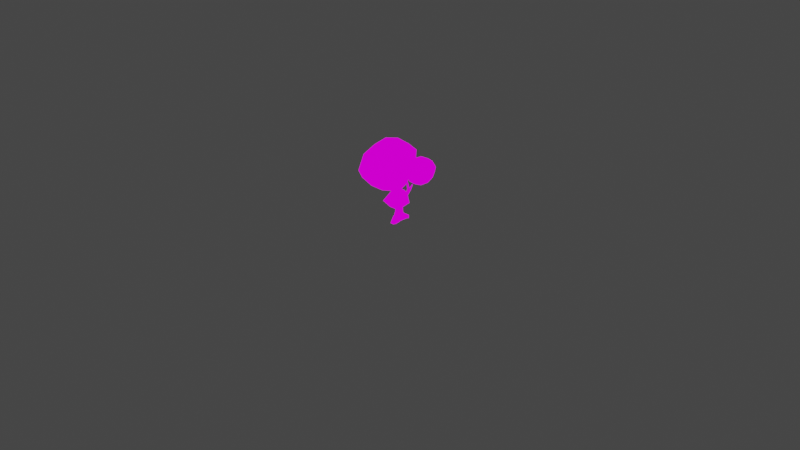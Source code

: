 # Source: Game_Assets.blend  (saved by Blender 3.2.14; exported with 4.5.12 LTS)
import bpy
from mathutils import Matrix  # noqa: F401  (used for matrix-valued properties, if any)

bpy.ops.wm.read_factory_settings(use_empty=True)
scene = bpy.context.scene
scene.name = 'Scene'

# ---- collections
col_collection = bpy.data.collections.new('Collection'); scene.collection.children.link(col_collection)
col_tree = bpy.data.collections.new('Tree'); scene.collection.children.link(col_tree)

# ---- images (referenced by path relative to the original .blend; pixels are not part of the script)
import os
ASSET_DIR = os.environ.get("B2B_ASSET_DIR", "")  # directory of the original .blend (textures are referenced by path, not embedded)
HERE = os.path.dirname(os.path.abspath(__file__))  # packed textures are extracted next to this script under _unpacked/

def load_image(name, relpath, width, height, colorspace="sRGB"):
    """Load a texture the original file referenced (path relative to the .blend, or extracted next to this script)."""
    p = next((c for c in (os.path.join(HERE, relpath), os.path.join(ASSET_DIR, relpath)) if relpath and os.path.exists(c)), "")
    if p:
        img = bpy.data.images.load(p, check_existing=True)
        img.name = name
    else:  # same state as the original file: an image datablock whose file is absent (Cycles renders it pink)
        img = bpy.data.images.new(name, width, height)
        img.source = "FILE"
        img.filepath = "//" + (relpath or name)
    img.colorspace_settings.name = colorspace
    return img
img_pixeltexturegrid_128_png = load_image('PixelTextureGrid_128.png', 'M_TREE.png', 1024, 1024, 'sRGB')

# ---- materials (node trees are filled in below, after node groups)
mat_m_tree = bpy.data.materials.new('M_Tree')
mat_m_tree.use_transparent_shadow = False

# ---- material node trees
mat_m_tree.use_nodes = True; mat_m_tree.node_tree.nodes.clear()
_N = mat_m_tree.node_tree.nodes; _L = mat_m_tree.node_tree.links
n0 = _N.new('ShaderNodeOutputMaterial'); n0.name = 'Material Output'; n0.location = (300, 300)
n1 = _N.new('ShaderNodeEmission'); n1.name = 'Emission'; n1.location = (10, 300)
n2 = _N.new('ShaderNodeTexImage'); n2.name = 'Image Texture'; n2.location = (-280, 276)
n2.image = img_pixeltexturegrid_128_png
n2.interpolation = 'Closest'
_L.new(n1.outputs[0], n0.inputs[0])
_L.new(n2.outputs[0], n1.inputs[0])
n0.is_active_output = True

# ---- world
world_world = bpy.data.worlds.new('World'); scene.world = world_world
world_world.use_nodes = True; world_world.node_tree.nodes.clear()
_N = world_world.node_tree.nodes; _L = world_world.node_tree.links
n0 = _N.new('ShaderNodeOutputWorld'); n0.name = 'World Output'; n0.location = (300, 300)
n1 = _N.new('ShaderNodeBackground'); n1.name = 'Background'; n1.location = (10, 300)
n1.inputs[0].default_value = (0.05088, 0.05088, 0.05088, 1.0)
_L.new(n1.outputs[0], n0.inputs[0])
n0.is_active_output = True
world_world.color = (0.05088, 0.05088, 0.05088)
world_world.use_sun_shadow = False
world_world.sun_shadow_jitter_overblur = 0.0

# ---- cameras
cam_camera = bpy.data.cameras.new('Camera')
cam_camera.clip_end = 100.0
cam_camera.ortho_scale = 7.314

# ---- lights
light_light = bpy.data.lights.new('Light', 'POINT')
light_light.transmission_factor = 0.0
light_light.energy = 1000.0
light_light.shadow_soft_size = 0.1
light_light.shadow_maximum_resolution = 0.006
light_light.use_absolute_resolution = True

# ---- meshes
me_sphere = bpy.data.meshes.new('Sphere')
me_sphere.from_pydata([(0.0003465, 0.06454, 0.1132), (1.904e-05, 0.1126, 0.06504), (0.0005685, 0.1307, -0.000137), (-0.009835, 0.1459, -0.04116), (0.004263, 0.07461, -0.1245), (0.0569, 0.0317, 0.1137), (0.0977, 0.05602, 0.06538), (0.1195, 0.07983, 0.01094), (0.1011, 0.05863, -0.0683), (0.06213, 0.04235, -0.1233), (0.09886, -0.03214, 0.1267), (0.1011, -0.05792, 0.06912), (0.1165, -0.06466, -0.0004965), (0.1059, -0.05204, -0.07101), (0.06965, -0.02395, -0.1247), (0.0012, -0.001586, 0.1322), (0.003792, -0.06704, 0.1311), (0.002695, -0.1146, 0.1011), (-0.00982, -0.1711, -0.008358), (-0.01986, -0.1038, -0.105), (0.003009, -0.04479, -0.141), (-0.02274, 0.04198, -0.1681), (-0.05442, -0.03466, 0.1156), (-0.09531, -0.0573, 0.05899), (-0.1045, -0.06317, -0.002599), (-0.09901, -0.03854, -0.08998), (-0.07282, -0.00634, -0.1566), (-0.05559, 0.03158, 0.1139), (-0.0967, 0.05623, 0.06509), (-0.1103, 0.06717, -0.003066), (-0.1025, 0.06863, -0.08236), (-0.06065, 0.05114, -0.1388), (-0.1669, 0.0636, -0.09195), (-0.1713, 0.09086, -0.1196), (-0.1788, 0.1041, -0.1605), (-0.1882, 0.09991, -0.2041), (-0.1974, 0.07973, -0.239), (-0.1316, 0.04777, -0.09497), (-0.1097, 0.06296, -0.1241), (-0.1072, 0.07109, -0.1647), (-0.1263, 0.07094, -0.2072), (-0.1621, 0.06304, -0.2408), (-0.132, 0.01494, -0.09933), (-0.1102, 0.00687, -0.1328), (-0.1087, 0.007055, -0.1759), (-0.1288, 0.01559, -0.2168), (-0.1647, 0.03112, -0.2465), (-0.166, 0.0294, -0.08475), (-0.1689, -0.002739, -0.0997), (-0.177, -0.02261, -0.135), (-0.1878, -0.02587, -0.1799), (-0.198, -0.01184, -0.222), (-0.2041, 0.01562, -0.2499), (-0.2036, 0.04896, -0.2559), (-0.2038, 0.01319, -0.09682), (-0.2361, 0.004057, -0.1287), (-0.2554, 0.004927, -0.1726), (-0.2566, 0.0153, -0.2164), (-0.2382, 0.03162, -0.2471), (-0.2022, 0.04644, -0.09307), (-0.2324, 0.06186, -0.1225), (-0.25, 0.0714, -0.1651), (-0.2508, 0.07218, -0.2089), (-0.2344, 0.06393, -0.242), (-0.1741, -0.01285, 0.006953), (-0.1775, 0.007188, -0.0145), (-0.1835, 0.01802, -0.04381), (-0.1912, 0.01795, -0.07485), (-0.1974, 0.006393, -0.09844), (-0.1523, -0.02461, 0.007572), (-0.1395, -0.01213, -0.0149), (-0.1392, -0.003258, -0.04573), (-0.1526, 7.78e-05, -0.07729), (-0.1751, -0.003901, -0.09988), (-0.1505, -0.05031, 0.0119), (-0.1354, -0.05676, -0.007241), (-0.1333, -0.05461, -0.03716), (-0.147, -0.04393, -0.07052), (-0.1718, -0.02903, -0.09636), (-0.1721, -0.03858, 0.01738), (-0.1707, -0.06416, 0.01548), (-0.1697, -0.08695, 0.007673), (-0.172, -0.08621, -0.02452), (-0.1803, -0.07021, -0.0611), (-0.191, -0.04391, -0.09134), (-0.1979, -0.01563, -0.1053), (-0.1923, -0.05122, 0.01319), (-0.2082, -0.0589, -0.004214), (-0.2177, -0.05831, -0.03192), (-0.2199, -0.04854, -0.06401), (-0.2136, -0.03241, -0.0916), (-0.194, -0.02569, 0.009096), (-0.2117, -0.01475, -0.01119), (-0.2226, -0.007527, -0.0397), (-0.2248, -0.004829, -0.07036), (-0.2167, -0.00733, -0.09504), (-0.1202, 0.1162, 0.1252), (-0.1198, 0.1499, 0.1012), (-0.1198, 0.1588, 0.07399), (-0.1202, 0.1357, 0.05228), (-0.1202, 0.1162, 0.03274), (-0.09714, 0.1029, 0.1252), (-0.08022, 0.1126, 0.1056), (-0.07403, 0.1162, 0.07896), (-0.08021, 0.1126, 0.05227), (-0.09681, 0.1031, 0.03245), (-0.09707, 0.0761, 0.1253), (-0.08, 0.06613, 0.106), (-0.07352, 0.06254, 0.07938), (-0.079, 0.06669, 0.05189), (-0.09584, 0.07681, 0.03185), (-0.1202, 0.08952, 0.1323), (-0.1204, 0.06113, 0.1265), (-0.1092, 0.04032, 0.1328), (-0.1317, 0.0338, 0.06049), (-0.133, 0.04129, 0.02902), (-0.119, 0.06343, 0.03191), (-0.1197, 0.08987, 0.0251), (-0.1461, 0.07109, 0.1254), (-0.1673, 0.0534, 0.1063), (-0.1709, 0.06199, 0.07215), (-0.1652, 0.06547, 0.04466), (-0.1431, 0.07636, 0.03249), (-0.1445, 0.1019, 0.1249), (-0.1634, 0.11, 0.1049), (-0.1665, 0.1162, 0.07896), (-0.1603, 0.1126, 0.05228), (-0.1433, 0.1029, 0.03274), (-0.3082, 0.0598, 0.08293), (-0.3154, 0.01601, 0.07849), (-0.332, 0.02286, 0.03767), (-0.3248, 0.06665, 0.04211), (-0.0502, 0.006998, -0.05174), (-0.0497, 0.0101, -0.05142), (-0.04839, 0.009603, -0.04859), (-0.0489, 0.006497, -0.0489), (-0.1491, 0.02799, -0.0677), (-0.1496, 0.02488, -0.06802), (-0.1502, 0.02529, -0.0711), (-0.1497, 0.02839, -0.07079), (-0.2087, 0.03675, -0.08997), (-0.2082, 0.03986, -0.08966), (-0.2054, 0.03927, -0.08828), (-0.2059, 0.03616, -0.08859), (-0.1212, 0.01587, 0.04237), (-0.1228, 0.005834, 0.04135), (-0.1191, 0.00618, 0.03186), (-0.1174, 0.01622, 0.03287), (-0.08278, 0.006868, 0.03385), (-0.08329, 0.003762, 0.03354), (-0.08365, 0.004137, 0.03042), (-0.08315, 0.007243, 0.03073), (-0.2045, 0.08903, 0.04712), (-0.2033, 0.08557, 0.05144), (-0.1998, 0.08262, 0.04812), (-0.201, 0.08609, 0.0438), (-0.1526, 0.1048, 0.05665), (-0.1524, 0.1032, 0.05839), (-0.1516, 0.1016, 0.05683), (-0.1518, 0.1032, 0.05508), (-0.2744, 0.04865, 0.05865), (-0.279, 0.02047, 0.05579), (-0.2897, 0.02487, 0.02952), (-0.2851, 0.05306, 0.03238), (-0.2502, 0.04468, 0.04685), (-0.2545, 0.01884, 0.04423), (-0.2642, 0.02288, 0.02015), (-0.26, 0.04872, 0.02276), (-0.2102, 0.03568, 0.02702), (-0.2131, 0.01848, 0.02527), (-0.2177, 0.02094, 0.008574), (-0.2149, 0.03814, 0.01032), (-0.1957, 0.03296, 0.0216), (-0.1982, 0.01747, 0.02003), (-0.2024, 0.01969, 0.004996), (-0.1999, 0.03517, 0.006565), (-0.1828, 0.03057, 0.01683), (-0.1851, 0.01659, 0.01542), (-0.1889, 0.01859, 0.001851), (-0.1866, 0.03256, 0.003267), (-0.171, 0.02836, 0.01245), (-0.1731, 0.01578, 0.01118), (-0.1765, 0.01757, -0.001042), (-0.1745, 0.03016, 0.0002334), (-0.16, 0.02629, 0.008333), (-0.1618, 0.01501, 0.00719), (-0.1649, 0.01662, -0.003761), (-0.163, 0.02791, -0.002618), (-0.1388, 0.01448, -0.01295), (-0.1373, 0.02348, -0.01203), (-0.1335, 0.02203, -0.00382), (-0.135, 0.01303, -0.004731), (-0.1298, 0.01372, -0.0169), (-0.1284, 0.02211, -0.01605), (-0.1249, 0.02076, -0.008383), (-0.1262, 0.01237, -0.009233), (-0.1222, 0.01308, -0.02019), (-0.121, 0.02098, -0.01939), (-0.1176, 0.0197, -0.01219), (-0.1189, 0.01181, -0.01299), (-0.1156, 0.01252, -0.02312), (-0.1143, 0.01997, -0.02237), (-0.1112, 0.01877, -0.01557), (-0.1124, 0.01132, -0.01632), (-0.1094, 0.012, -0.02581), (-0.1083, 0.01904, -0.02509), (-0.1053, 0.01791, -0.01866), (-0.1065, 0.01086, -0.01938), (-0.1037, 0.01152, -0.02831), (-0.1026, 0.01818, -0.02764), (-0.09982, 0.01711, -0.02155), (-0.1009, 0.01044, -0.02223), (-0.09831, 0.01106, -0.03067), (-0.09728, 0.01737, -0.03004), (-0.09463, 0.01635, -0.02428), (-0.09566, 0.01005, -0.02492), (-0.09318, 0.01063, -0.03292), (-0.0922, 0.01659, -0.03232), (-0.08969, 0.01563, -0.02687), (-0.09067, 0.009666, -0.02748), (-0.08826, 0.01021, -0.03508), (-0.08734, 0.01585, -0.03451), (-0.08497, 0.01494, -0.02936), (-0.08589, 0.009304, -0.02993), (-0.08353, 0.009812, -0.03715), (-0.08266, 0.01513, -0.03661), (-0.08042, 0.01428, -0.03175), (-0.08129, 0.008955, -0.03229), (-0.07896, 0.009426, -0.03915), (-0.07814, 0.01444, -0.03864), (-0.07603, 0.01363, -0.03406), (-0.07684, 0.008617, -0.03457), (-0.07453, 0.009052, -0.04109), (-0.07375, 0.01377, -0.04061), (-0.07177, 0.01301, -0.0363), (-0.07254, 0.008291, -0.03678), (-0.07022, 0.008688, -0.04297), (-0.0695, 0.01313, -0.04252), (-0.06763, 0.01241, -0.03847), (-0.06835, 0.007973, -0.03892), (-0.06603, 0.008334, -0.04481), (-0.06535, 0.01249, -0.04439), (-0.0636, 0.01182, -0.04059), (-0.06428, 0.007664, -0.04101), (-0.06194, 0.007989, -0.0466), (-0.06131, 0.01188, -0.04621), (-0.05967, 0.01125, -0.04266), (-0.06031, 0.007363, -0.04305), (-0.05795, 0.007652, -0.04835), (-0.05735, 0.01127, -0.04798), (-0.05583, 0.01069, -0.04468), (-0.05642, 0.007068, -0.04504), (-0.05404, 0.007321, -0.05006), (-0.05349, 0.01068, -0.04972), (-0.05207, 0.01014, -0.04665), (-0.05262, 0.006779, -0.04699), (-0.2429, 0.02569, 0.002161), (-0.2401, 0.04289, 0.003904), (-0.2229, 0.03988, 0.006095), (-0.2261, 0.02216, 0.005911), (-0.2399, 0.02748, -0.01154), (-0.2374, 0.04297, -0.009966), (-0.222, 0.04025, -0.007995), (-0.2245, 0.02477, -0.009563), (-0.2373, 0.02906, -0.02357), (-0.235, 0.04304, -0.02216), (-0.2211, 0.04058, -0.02038), (-0.2234, 0.02661, -0.02179), (-0.2349, 0.03051, -0.03465), (-0.2328, 0.0431, -0.03337), (-0.2203, 0.04089, -0.03177), (-0.2224, 0.0283, -0.03304), (-0.2326, 0.03187, -0.04505), (-0.2308, 0.04316, -0.04391), (-0.2196, 0.04118, -0.04247), (-0.2214, 0.02989, -0.04362), (-0.2084, 0.03898, -0.05213), (-0.2098, 0.0303, -0.05301), (-0.2115, 0.03144, -0.06162), (-0.21, 0.04012, -0.06074), (-0.2001, 0.03744, -0.05432), (-0.2014, 0.02954, -0.05512), (-0.2029, 0.03058, -0.06295), (-0.2016, 0.03847, -0.06215), (-0.1931, 0.03615, -0.05614), (-0.1943, 0.02891, -0.05688), (-0.1957, 0.02986, -0.06406), (-0.1945, 0.0371, -0.06333), (-0.187, 0.03501, -0.05776), (-0.1881, 0.02834, -0.05844), (-0.1893, 0.02922, -0.06505), (-0.1882, 0.03588, -0.06437), (-0.1813, 0.03396, -0.05925), (-0.1823, 0.02783, -0.05987), (-0.1835, 0.02863, -0.06595), (-0.1825, 0.03476, -0.06533), (-0.176, 0.03298, -0.06063), (-0.177, 0.02734, -0.06121), (-0.178, 0.02808, -0.0668), (-0.1771, 0.03372, -0.06623), (-0.1711, 0.03206, -0.06194), (-0.1719, 0.02689, -0.06247), (-0.1729, 0.02756, -0.06759), (-0.172, 0.03273, -0.06707), (-0.1663, 0.03118, -0.06319), (-0.1671, 0.02645, -0.06366), (-0.168, 0.02707, -0.06835), (-0.1672, 0.0318, -0.06787), (-0.1618, 0.03034, -0.06438), (-0.1625, 0.02604, -0.06481), (-0.1633, 0.0266, -0.06908), (-0.1626, 0.0309, -0.06864), (-0.1574, 0.02953, -0.06552), (-0.158, 0.02564, -0.06592), (-0.1588, 0.02615, -0.06977), (-0.1581, 0.03004, -0.06938), (-0.1532, 0.02874, -0.06663), (-0.1538, 0.02525, -0.06699), (-0.1544, 0.02571, -0.07045), (-0.1539, 0.0292, -0.07009), (-0.2234, 0.03433, -0.06689), (-0.2221, 0.04223, -0.06609), (-0.2151, 0.04072, -0.06259), (-0.2163, 0.03282, -0.06339), (-0.2196, 0.03496, -0.07283), (-0.2186, 0.04162, -0.07215), (-0.2126, 0.04035, -0.0692), (-0.2137, 0.03368, -0.06987), (-0.2165, 0.03548, -0.07778), (-0.2156, 0.04111, -0.07721), (-0.2105, 0.04003, -0.07471), (-0.2114, 0.0344, -0.07528), (-0.2137, 0.03594, -0.08218), (-0.2129, 0.04066, -0.0817), (-0.2087, 0.03976, -0.07961), (-0.2095, 0.03503, -0.08008), (-0.2111, 0.03636, -0.08621), (-0.2105, 0.04025, -0.08582), (-0.207, 0.0395, -0.08409), (-0.2076, 0.03562, -0.08449), (-0.1484, 0.02355, 0.01045), (-0.15, 0.0135, 0.009432), (-0.1422, 0.0129, 0.002848), (-0.1406, 0.02294, 0.003866), (-0.1421, 0.02175, 0.01807), (-0.1437, 0.01171, 0.01705), (-0.1359, 0.0111, 0.01046), (-0.1343, 0.02114, 0.01148), (-0.1358, 0.01995, 0.02568), (-0.1374, 0.009908, 0.02466), (-0.1296, 0.009301, 0.01808), (-0.128, 0.01934, 0.0191), (-0.1295, 0.01815, 0.0333), (-0.1312, 0.008109, 0.03228), (-0.1234, 0.007503, 0.0257), (-0.1217, 0.01754, 0.02671), (-0.1076, 0.01279, 0.03994), (-0.1089, 0.004893, 0.03914), (-0.1098, 0.005848, 0.03121), (-0.1085, 0.01374, 0.03201), (-0.1012, 0.01126, 0.03837), (-0.1023, 0.004602, 0.0377), (-0.1031, 0.005408, 0.031), (-0.102, 0.01207, 0.03168), (-0.0959, 0.009995, 0.03707), (-0.09682, 0.004359, 0.03649), (-0.09748, 0.005041, 0.03084), (-0.09656, 0.01068, 0.03141), (-0.09116, 0.008866, 0.03591), (-0.09194, 0.004144, 0.03543), (-0.09249, 0.004715, 0.03068), (-0.09172, 0.009437, 0.03116), (-0.08683, 0.007832, 0.03484), (-0.08746, 0.003946, 0.03445), (-0.08792, 0.004416, 0.03055), (-0.08728, 0.008302, 0.03094), (-0.2337, 0.05485, 0.02929), (-0.2292, 0.04678, 0.04173), (-0.2165, 0.04219, 0.03415), (-0.221, 0.05026, 0.02171), (-0.2263, 0.0635, 0.03382), (-0.2226, 0.05676, 0.04421), (-0.212, 0.05292, 0.03788), (-0.2157, 0.05967, 0.02749), (-0.2202, 0.07065, 0.03757), (-0.2171, 0.06501, 0.04626), (-0.2082, 0.06181, 0.04097), (-0.2113, 0.06745, 0.03227), (-0.2148, 0.07698, 0.04089), (-0.2122, 0.07232, 0.04808), (-0.2049, 0.06966, 0.0437), (-0.2075, 0.07433, 0.0365), (-0.2099, 0.08276, 0.04391), (-0.2078, 0.07899, 0.04973), (-0.2018, 0.07684, 0.04619), (-0.2039, 0.08062, 0.04037), (-0.1956, 0.09195, 0.04882), (-0.1951, 0.08848, 0.05261), (-0.1933, 0.08505, 0.04922), (-0.1938, 0.08851, 0.04543), (-0.1907, 0.09343, 0.04972), (-0.1902, 0.09018, 0.05328), (-0.1885, 0.08696, 0.0501), (-0.189, 0.09021, 0.04654), (-0.1864, 0.09471, 0.0505), (-0.186, 0.09164, 0.05385), (-0.1844, 0.0886, 0.05085), (-0.1848, 0.09166, 0.0475), (-0.1826, 0.09586, 0.0512), (-0.1821, 0.09296, 0.05437), (-0.1806, 0.09009, 0.05153), (-0.181, 0.09298, 0.04837), (-0.179, 0.09693, 0.05185), (-0.1786, 0.09419, 0.05485), (-0.1771, 0.09147, 0.05217), (-0.1775, 0.09421, 0.04917), (-0.1756, 0.09794, 0.05247), (-0.1752, 0.09535, 0.0553), (-0.1739, 0.09277, 0.05276), (-0.1742, 0.09537, 0.04993), (-0.1724, 0.0989, 0.05305), (-0.172, 0.09645, 0.05574), (-0.1707, 0.09401, 0.05333), (-0.1711, 0.09647, 0.05065), (-0.1693, 0.09983, 0.05362), (-0.1689, 0.09751, 0.05615), (-0.1677, 0.09521, 0.05388), (-0.1681, 0.09753, 0.05134), (-0.1663, 0.1007, 0.05416), (-0.166, 0.09853, 0.05655), (-0.1648, 0.09635, 0.05441), (-0.1652, 0.09854, 0.05201), (-0.1634, 0.1016, 0.05468), (-0.1631, 0.09952, 0.05694), (-0.162, 0.09747, 0.05492), (-0.1623, 0.09953, 0.05266), (-0.1606, 0.1024, 0.05519), (-0.1603, 0.1005, 0.05732), (-0.1593, 0.09855, 0.05542), (-0.1596, 0.1005, 0.05329), (-0.1579, 0.1032, 0.05569), (-0.1576, 0.1014, 0.05769), (-0.1567, 0.0996, 0.0559), (-0.1569, 0.1014, 0.0539), (-0.1552, 0.104, 0.05617), (-0.155, 0.1023, 0.05804), (-0.1541, 0.1006, 0.05637), (-0.1543, 0.1023, 0.0545), (-0.2356, 0.009724, 0.02436), (-0.241, 0.01561, 0.01053), (-0.2212, 0.01575, 0.02131), (-0.232, 0.001142, 0.01787), (-0.2366, 0.006103, 0.006207), (-0.2248, 0.008429, 0.003352), (-0.2203, 0.003468, 0.01501), (-0.2233, -0.01099, 0.008493), (-0.2291, -0.006158, 3.775e-05), (-0.2215, 0.002263, -0.0003221), (-0.2158, -0.002566, 0.008133), (-0.2185, -0.01414, 0.001968), (-0.2232, -0.01023, -0.004885), (-0.2171, -0.003401, -0.005177), (-0.2124, -0.007315, 0.001676), (-0.2234, 0.03433, -0.06689), (-0.2221, 0.04223, -0.06609), (-0.2163, 0.03282, -0.06339), (-0.2216, 0.013, 0.02103), (-0.2266, 0.0194, 0.005632), (-0.241, 0.01561, 0.01053), (-0.2356, 0.009724, 0.02436), (-0.2076, -0.01049, -0.004372), (-0.2119, -0.006844, -0.01076), (-0.2177, -0.01321, -0.01049), (-0.2133, -0.01685, -0.0041), (-0.2913, 0.05423, 0.07079), (-0.2972, 0.01824, 0.06714), (-0.3108, 0.02387, 0.0336), (-0.305, 0.05985, 0.03724), (-0.3001, 0.06924, 0.08762), (-0.3073, 0.02545, 0.08319), (-0.2859, 0.02626, 0.08061), (-0.28, 0.06225, 0.08426), (-0.2976, 0.06099, 0.1114), (-0.3018, 0.03527, 0.1088), (-0.2957, 0.03553, 0.1198), (-0.2922, 0.05666, 0.122), (-0.3365, 0.02452, 0.02863), (-0.3294, 0.06831, 0.03306), (-0.3328, 0.03003, 0.008136), (-0.3269, 0.06602, 0.01178), (-0.3449, 0.03424, 0.02204), (-0.3401, 0.0632, 0.02497), (-0.3535, 0.03935, 0.01193), (-0.3496, 0.06315, 0.01434), (-0.1984, -0.01536, -0.01206), (-0.2015, -0.01273, -0.01667), (-0.2056, -0.01732, -0.01648), (-0.2025, -0.01996, -0.01186), (-0.193, -0.0173, -0.01674), (-0.1959, -0.01489, -0.02096), (-0.1997, -0.01909, -0.02078), (-0.1968, -0.02149, -0.01656), (-0.1872, -0.01787, -0.02092), (-0.1898, -0.01571, -0.02472), (-0.1932, -0.01949, -0.02456), (-0.1906, -0.02165, -0.02076)], [], [(4, 3, 8, 9), (2, 1, 6, 7), (0, 15, 5), (21, 4, 9), (3, 2, 7, 8), (1, 0, 5, 6), (21, 9, 14), (8, 7, 12, 13), (6, 5, 10, 11), (9, 8, 13, 14), (7, 6, 11, 12), (5, 15, 10), (21, 14, 20), (13, 12, 18, 19), (11, 10, 16, 17), (14, 13, 19, 20), (12, 11, 17, 18), (10, 15, 16), (21, 20, 26), (19, 18, 24, 25), (17, 16, 22, 23), (20, 19, 25, 26), (18, 17, 23, 24), (16, 15, 22), (25, 24, 29, 30), (23, 22, 27, 28), (26, 25, 30, 31), (24, 23, 28, 29), (22, 15, 27), (21, 26, 31), (28, 27, 0, 1), (31, 30, 3, 4), (29, 28, 1, 2), (27, 15, 0), (21, 31, 4), (30, 29, 2, 3), (36, 35, 40, 41), (34, 33, 38, 39), (32, 47, 37), (53, 36, 41), (35, 34, 39, 40), (33, 32, 37, 38), (53, 41, 46), (40, 39, 44, 45), (38, 37, 42, 43), (41, 40, 45, 46), (39, 38, 43, 44), (37, 47, 42), (53, 46, 52), (45, 44, 50, 51), (43, 42, 48, 49), (46, 45, 51, 52), (44, 43, 49, 50), (42, 47, 48), (53, 52, 58), (51, 50, 56, 57), (49, 48, 54, 55), (52, 51, 57, 58), (50, 49, 55, 56), (48, 47, 54), (57, 56, 61, 62), (55, 54, 59, 60), (58, 57, 62, 63), (56, 55, 60, 61), (54, 47, 59), (53, 58, 63), (60, 59, 32, 33), (63, 62, 35, 36), (61, 60, 33, 34), (59, 47, 32), (53, 63, 36), (62, 61, 34, 35), (68, 67, 72, 73), (66, 65, 70, 71), (64, 79, 69), (85, 68, 73), (67, 66, 71, 72), (65, 64, 69, 70), (85, 73, 78), (72, 71, 76, 77), (70, 69, 74, 75), (73, 72, 77, 78), (71, 70, 75, 76), (69, 79, 74), (85, 78, 84), (77, 76, 82, 83), (75, 74, 80, 81), (78, 77, 83, 84), (76, 75, 81, 82), (74, 79, 80), (85, 84, 90), (83, 82, 88, 89), (81, 80, 86, 87), (84, 83, 89, 90), (82, 81, 87, 88), (80, 79, 86), (89, 88, 93, 94), (87, 86, 91, 92), (90, 89, 94, 95), (88, 87, 92, 93), (86, 79, 91), (85, 90, 95), (92, 91, 64, 65), (95, 94, 67, 68), (93, 92, 65, 66), (91, 79, 64), (85, 95, 68), (94, 93, 66, 67), (100, 99, 104, 105), (98, 97, 102, 103), (96, 111, 101), (117, 100, 105), (99, 98, 103, 104), (97, 96, 101, 102), (117, 105, 110), (104, 103, 108, 109), (102, 101, 106, 107), (105, 104, 109, 110), (103, 102, 107, 108), (101, 111, 106), (117, 110, 116), (109, 108, 114, 115), (107, 106, 112, 113), (110, 109, 115, 116), (108, 107, 113, 114), (106, 111, 112), (117, 116, 122), (115, 114, 120, 121), (113, 112, 118, 119), (116, 115, 121, 122), (114, 113, 119, 120), (112, 111, 118), (121, 120, 125, 126), (119, 118, 123, 124), (122, 121, 126, 127), (120, 119, 124, 125), (118, 111, 123), (117, 122, 127), (124, 123, 96, 97), (127, 126, 99, 100), (125, 124, 97, 98), (123, 111, 96), (117, 127, 100), (126, 125, 98, 99), (197, 198, 194, 193), (196, 197, 193, 192), (277, 278, 275), (195, 192, 188, 191), (194, 195, 191, 190), (193, 194, 190, 189), (192, 193, 189, 188), (187, 184, 180, 183), (186, 187, 183, 182), (185, 186, 182, 181), (184, 185, 181, 180), (183, 180, 176, 179), (182, 183, 179, 178), (168, 169, 378), (169, 377, 378), (165, 164, 377), (169, 165, 377), (342, 185, 341), (181, 182, 178, 177), (180, 181, 177, 176), (179, 176, 172, 175), (178, 179, 175, 174), (259, 170, 258), (170, 171, 258), (177, 178, 174, 173), (176, 177, 173, 172), (170, 450, 169), (175, 172, 168, 171), (174, 175, 171, 170), (173, 174, 170, 169), (172, 173, 169, 168), (167, 164, 160, 163), (170, 259, 449), (166, 167, 163, 162), (184, 343, 340), (165, 166, 162, 161), (164, 165, 161, 160), (191, 188, 342), (477, 474, 128, 131), (477, 131, 487, 489), (475, 476, 130, 129), (475, 129, 479, 480), (189, 190, 343), (159, 158, 157, 156), (151, 150, 149, 148), (143, 142, 141, 140), (139, 138, 137, 136), (279, 276, 274), (188, 189, 187, 186), (167, 166, 256, 257), (448, 469, 468, 449), (449, 468, 467, 170), (170, 467, 466, 450), (279, 322, 465, 278), (278, 465, 463, 320), (320, 463, 464, 321), (135, 134, 133, 132), (321, 464, 322, 279), (128, 129, 130, 131), (320, 321, 273, 272), (274, 276, 277, 275), (185, 184, 340, 341), (450, 466, 469, 448), (343, 190, 191, 342), (448, 449, 166, 165), (167, 257, 379, 376), (164, 167, 376, 377), (187, 189, 343, 184), (188, 186, 185, 342), (321, 279, 274, 273), (278, 320, 272, 275), (448, 165, 169, 450), (449, 259, 256, 166), (258, 171, 379, 257), (168, 378, 379, 171), (462, 461, 471, 470), (460, 459, 473, 472), (461, 460, 472, 471), (459, 462, 470, 473), (198, 199, 195, 194), (199, 196, 192, 195), (200, 201, 197, 196), (201, 202, 198, 197), (202, 203, 199, 198), (203, 200, 196, 199), (204, 205, 201, 200), (205, 206, 202, 201), (206, 207, 203, 202), (207, 204, 200, 203), (208, 209, 205, 204), (209, 210, 206, 205), (210, 211, 207, 206), (211, 208, 204, 207), (212, 213, 209, 208), (213, 214, 210, 209), (214, 215, 211, 210), (215, 212, 208, 211), (216, 217, 213, 212), (217, 218, 214, 213), (218, 219, 215, 214), (219, 216, 212, 215), (220, 221, 217, 216), (221, 222, 218, 217), (222, 223, 219, 218), (223, 220, 216, 219), (224, 225, 221, 220), (225, 226, 222, 221), (226, 227, 223, 222), (227, 224, 220, 223), (228, 229, 225, 224), (229, 230, 226, 225), (230, 231, 227, 226), (231, 228, 224, 227), (232, 233, 229, 228), (233, 234, 230, 229), (234, 235, 231, 230), (235, 232, 228, 231), (236, 237, 233, 232), (237, 238, 234, 233), (238, 239, 235, 234), (239, 236, 232, 235), (240, 241, 237, 236), (241, 242, 238, 237), (242, 243, 239, 238), (243, 240, 236, 239), (244, 245, 241, 240), (245, 246, 242, 241), (246, 247, 243, 242), (247, 244, 240, 243), (248, 249, 245, 244), (249, 250, 246, 245), (250, 251, 247, 246), (251, 248, 244, 247), (252, 253, 249, 248), (253, 254, 250, 249), (254, 255, 251, 250), (255, 252, 248, 251), (132, 133, 253, 252), (133, 134, 254, 253), (134, 135, 255, 254), (135, 132, 252, 255), (260, 261, 257, 256), (261, 262, 258, 257), (262, 263, 259, 258), (263, 260, 256, 259), (264, 265, 261, 260), (265, 266, 262, 261), (266, 267, 263, 262), (267, 264, 260, 263), (268, 269, 265, 264), (269, 270, 266, 265), (270, 271, 267, 266), (271, 268, 264, 267), (272, 273, 269, 268), (273, 274, 270, 269), (274, 275, 271, 270), (275, 272, 268, 271), (280, 281, 277, 276), (281, 282, 278, 277), (282, 283, 279, 278), (283, 280, 276, 279), (284, 285, 281, 280), (285, 286, 282, 281), (286, 287, 283, 282), (287, 284, 280, 283), (288, 289, 285, 284), (289, 290, 286, 285), (290, 291, 287, 286), (291, 288, 284, 287), (292, 293, 289, 288), (293, 294, 290, 289), (294, 295, 291, 290), (295, 292, 288, 291), (296, 297, 293, 292), (297, 298, 294, 293), (298, 299, 295, 294), (299, 296, 292, 295), (300, 301, 297, 296), (301, 302, 298, 297), (302, 303, 299, 298), (303, 300, 296, 299), (304, 305, 301, 300), (305, 306, 302, 301), (306, 307, 303, 302), (307, 304, 300, 303), (308, 309, 305, 304), (309, 310, 306, 305), (310, 311, 307, 306), (311, 308, 304, 307), (312, 313, 309, 308), (313, 314, 310, 309), (314, 315, 311, 310), (315, 312, 308, 311), (316, 317, 313, 312), (317, 318, 314, 313), (318, 319, 315, 314), (319, 316, 312, 315), (136, 137, 317, 316), (137, 138, 318, 317), (138, 139, 319, 318), (139, 136, 316, 319), (324, 325, 464, 463), (325, 326, 322, 464), (326, 327, 465, 322), (327, 324, 463, 465), (328, 329, 325, 324), (329, 330, 326, 325), (330, 331, 327, 326), (331, 328, 324, 327), (332, 333, 329, 328), (333, 334, 330, 329), (334, 335, 331, 330), (335, 332, 328, 331), (336, 337, 333, 332), (337, 338, 334, 333), (338, 339, 335, 334), (339, 336, 332, 335), (140, 141, 337, 336), (141, 142, 338, 337), (142, 143, 339, 338), (143, 140, 336, 339), (344, 345, 341, 340), (345, 346, 342, 341), (346, 347, 343, 342), (347, 344, 340, 343), (348, 349, 345, 344), (349, 350, 346, 345), (350, 351, 347, 346), (351, 348, 344, 347), (352, 353, 349, 348), (353, 354, 350, 349), (354, 355, 351, 350), (355, 352, 348, 351), (144, 145, 353, 352), (145, 146, 354, 353), (146, 147, 355, 354), (147, 144, 352, 355), (356, 357, 145, 144), (357, 358, 146, 145), (358, 359, 147, 146), (359, 356, 144, 147), (360, 361, 357, 356), (361, 362, 358, 357), (362, 363, 359, 358), (363, 360, 356, 359), (364, 365, 361, 360), (365, 366, 362, 361), (366, 367, 363, 362), (367, 364, 360, 363), (368, 369, 365, 364), (369, 370, 366, 365), (370, 371, 367, 366), (371, 368, 364, 367), (372, 373, 369, 368), (373, 374, 370, 369), (374, 375, 371, 370), (375, 372, 368, 371), (148, 149, 373, 372), (149, 150, 374, 373), (150, 151, 375, 374), (151, 148, 372, 375), (380, 381, 377, 376), (381, 382, 378, 377), (382, 383, 379, 378), (383, 380, 376, 379), (384, 385, 381, 380), (385, 386, 382, 381), (386, 387, 383, 382), (387, 384, 380, 383), (388, 389, 385, 384), (389, 390, 386, 385), (390, 391, 387, 386), (391, 388, 384, 387), (392, 393, 389, 388), (393, 394, 390, 389), (394, 395, 391, 390), (395, 392, 388, 391), (152, 153, 393, 392), (153, 154, 394, 393), (154, 155, 395, 394), (155, 152, 392, 395), (396, 397, 153, 152), (397, 398, 154, 153), (398, 399, 155, 154), (399, 396, 152, 155), (400, 401, 397, 396), (401, 402, 398, 397), (402, 403, 399, 398), (403, 400, 396, 399), (404, 405, 401, 400), (405, 406, 402, 401), (406, 407, 403, 402), (407, 404, 400, 403), (408, 409, 405, 404), (409, 410, 406, 405), (410, 411, 407, 406), (411, 408, 404, 407), (412, 413, 409, 408), (413, 414, 410, 409), (414, 415, 411, 410), (415, 412, 408, 411), (416, 417, 413, 412), (417, 418, 414, 413), (418, 419, 415, 414), (419, 416, 412, 415), (420, 421, 417, 416), (421, 422, 418, 417), (422, 423, 419, 418), (423, 420, 416, 419), (424, 425, 421, 420), (425, 426, 422, 421), (426, 427, 423, 422), (427, 424, 420, 423), (428, 429, 425, 424), (429, 430, 426, 425), (430, 431, 427, 426), (431, 428, 424, 427), (432, 433, 429, 428), (433, 434, 430, 429), (434, 435, 431, 430), (435, 432, 428, 431), (436, 437, 433, 432), (437, 438, 434, 433), (438, 439, 435, 434), (439, 436, 432, 435), (440, 441, 437, 436), (441, 442, 438, 437), (442, 443, 439, 438), (443, 440, 436, 439), (444, 445, 441, 440), (445, 446, 442, 441), (446, 447, 443, 442), (447, 444, 440, 443), (156, 157, 445, 444), (157, 158, 446, 445), (158, 159, 447, 446), (159, 156, 444, 447), (451, 452, 468, 469), (452, 453, 467, 468), (453, 454, 466, 467), (454, 451, 469, 466), (455, 456, 452, 451), (456, 457, 453, 452), (457, 458, 454, 453), (458, 455, 451, 454), (459, 460, 456, 455), (460, 461, 457, 456), (461, 462, 458, 457), (462, 459, 455, 458), (160, 161, 475, 474), (161, 162, 476, 475), (162, 163, 477, 476), (163, 160, 474, 477), (478, 481, 485, 482), (474, 475, 480, 481), (129, 128, 478, 479), (128, 474, 481, 478), (485, 484, 483, 482), (479, 478, 482, 483), (481, 480, 484, 485), (480, 479, 483, 484), (486, 488, 492, 490), (130, 476, 488, 486), (476, 477, 489, 488), (131, 130, 486, 487), (492, 493, 491, 490), (489, 487, 491, 493), (487, 486, 490, 491), (488, 489, 493, 492), (470, 471, 495, 494), (473, 470, 494, 497), (472, 473, 497, 496), (471, 472, 496, 495), (495, 496, 500, 499), (497, 494, 498, 501), (494, 495, 499, 498), (496, 497, 501, 500), (500, 501, 505, 504), (501, 498, 502, 505), (499, 500, 504, 503), (498, 499, 503, 502), (502, 503, 504, 505)])
_uv = me_sphere.uv_layers.new(name='UVMap')
_uv.uv.foreach_set('vector', [0.3906, 0.5156, 0.3906, 0.5547, 0.4766, 0.5, 0.4297, 0.4844, 0.5703, 0.07812, 0.5703, 0.1484, 0.6719, 0.1484, 0.6953, 0.07812, 0.5938, 0.5234, 0.5938, 0.4609, 0.6562, 0.4922, 0.3906, 0.4531, 0.3906, 0.5156, 0.4297, 0.4844, 0.5703, 0.02344, 0.5703, 0.07812, 0.6953, 0.07812, 0.6719, 0.02344, 0.5703, 0.1484, 0.5703, 0.1797, 0.6406, 0.1797, 0.6719, 0.1484, 0.3906, 0.4531, 0.4297, 0.4844, 0.4297, 0.4141, 0.3906, 0.6328, 0.4062, 0.6875, 0.2812, 0.6875, 0.2891, 0.6328, 0.3906, 0.75, 0.375, 0.7969, 0.3125, 0.7969, 0.2891, 0.75, 0.375, 0.5938, 0.3906, 0.6328, 0.2891, 0.6328, 0.3125, 0.5938, 0.4062, 0.6875, 0.3906, 0.75, 0.2891, 0.75, 0.2812, 0.6875, 0.6562, 0.4922, 0.5938, 0.4609, 0.6562, 0.4297, 0.3906, 0.4531, 0.4297, 0.4141, 0.3906, 0.3828, 0.2266, 0.0625, 0.2422, 0.1328, 0.1328, 0.1328, 0.1328, 0.0625, 0.2266, 0.1953, 0.1875, 0.2422, 0.1328, 0.2422, 0.1328, 0.1953, 0.1875, 0.02344, 0.2266, 0.0625, 0.1328, 0.0625, 0.1328, 0.02344, 0.2422, 0.1328, 0.2266, 0.1953, 0.1328, 0.1953, 0.1328, 0.1328, 0.6562, 0.4297, 0.5938, 0.4609, 0.5938, 0.3906, 0.3906, 0.4531, 0.3906, 0.3828, 0.3125, 0.4141, 0.1328, 0.0625, 0.1328, 0.1328, 0.02344, 0.1328, 0.03125, 0.0625, 0.5938, 0.3438, 0.5938, 0.3906, 0.5469, 0.4297, 0.5156, 0.3984, 0.3906, 0.3828, 0.3906, 0.3438, 0.2812, 0.3828, 0.3125, 0.4141, 0.1328, 0.1328, 0.1328, 0.1953, 0.03125, 0.1953, 0.02344, 0.1328, 0.5938, 0.3906, 0.5938, 0.4609, 0.5469, 0.4297, 0.7031, 0.3828, 0.6953, 0.4531, 0.8125, 0.4531, 0.8125, 0.3828, 0.7031, 0.5078, 0.7266, 0.5547, 0.7734, 0.5547, 0.8125, 0.5078, 0.7266, 0.3438, 0.7031, 0.3828, 0.8125, 0.3828, 0.7734, 0.3438, 0.6953, 0.4531, 0.7031, 0.5078, 0.8125, 0.5078, 0.8125, 0.4531, 0.5469, 0.4297, 0.5938, 0.4609, 0.5469, 0.4922, 0.3906, 0.4531, 0.3125, 0.4141, 0.3125, 0.4844, 0.5156, 0.5156, 0.5469, 0.4922, 0.5938, 0.5234, 0.5938, 0.5703, 0.3125, 0.4844, 0.2812, 0.5, 0.3906, 0.5547, 0.3906, 0.5156, 0.4688, 0.07812, 0.4766, 0.1484, 0.5703, 0.1484, 0.5703, 0.07812, 0.5469, 0.4922, 0.5938, 0.4609, 0.5938, 0.5234, 0.3906, 0.4531, 0.3125, 0.4844, 0.3906, 0.5156, 0.4766, 0.02344, 0.4688, 0.07812, 0.5703, 0.07812, 0.5703, 0.02344, 0.5781, 0.6172, 0.5781, 0.6484, 0.625, 0.6484, 0.6016, 0.6172, 0.5781, 0.6797, 0.5781, 0.7188, 0.625, 0.7188, 0.6328, 0.6797, 0.8828, 0.4141, 0.8828, 0.3672, 0.9062, 0.3828, 0.8828, 0.2031, 0.8828, 0.2578, 0.9062, 0.2344, 0.5781, 0.6484, 0.5781, 0.6797, 0.6328, 0.6797, 0.625, 0.6484, 0.5781, 0.7188, 0.5781, 0.75, 0.6016, 0.75, 0.625, 0.7188, 0.8828, 0.2031, 0.9062, 0.2344, 0.9062, 0.2031, 0.8984, 0.6328, 0.8984, 0.6641, 0.8359, 0.6641, 0.8359, 0.6328, 0.8984, 0.6953, 0.8906, 0.7344, 0.8516, 0.7344, 0.8359, 0.6953, 0.8906, 0.6172, 0.8984, 0.6328, 0.8359, 0.6328, 0.8516, 0.6172, 0.8984, 0.6641, 0.8984, 0.6953, 0.8359, 0.6953, 0.8359, 0.6641, 0.9062, 0.3828, 0.8828, 0.3672, 0.9062, 0.3594, 0.8828, 0.2031, 0.9062, 0.2031, 0.8828, 0.1797, 0.7891, 0.6406, 0.7969, 0.6719, 0.7422, 0.6719, 0.7422, 0.6406, 0.7891, 0.7188, 0.7656, 0.7344, 0.7422, 0.7344, 0.7422, 0.7188, 0.7656, 0.6172, 0.7891, 0.6406, 0.7422, 0.6406, 0.7422, 0.6172, 0.7969, 0.6719, 0.7891, 0.7188, 0.7422, 0.7188, 0.7422, 0.6719, 0.9062, 0.3594, 0.8828, 0.3672, 0.8828, 0.3438, 0.8828, 0.2031, 0.8828, 0.1797, 0.8594, 0.2031, 0.7422, 0.6406, 0.7422, 0.6719, 0.6719, 0.6719, 0.6719, 0.6406, 0.7422, 0.7188, 0.7422, 0.7344, 0.7109, 0.7344, 0.6719, 0.7188, 0.7422, 0.6172, 0.7422, 0.6406, 0.6719, 0.6406, 0.7109, 0.6172, 0.7422, 0.6719, 0.7422, 0.7188, 0.6719, 0.7188, 0.6719, 0.6719, 0.8828, 0.3438, 0.8828, 0.3672, 0.8516, 0.3594, 0.7422, 0.04688, 0.7344, 0.08594, 0.8047, 0.08594, 0.7891, 0.04688, 0.7422, 0.125, 0.7578, 0.1406, 0.7812, 0.1406, 0.7891, 0.125, 0.7578, 0.02344, 0.7422, 0.04688, 0.7891, 0.04688, 0.7812, 0.02344, 0.7344, 0.08594, 0.7422, 0.125, 0.7891, 0.125, 0.8047, 0.08594, 0.8516, 0.3594, 0.8828, 0.3672, 0.8516, 0.3828, 0.8828, 0.2031, 0.8594, 0.2031, 0.8594, 0.2344, 0.5156, 0.7188, 0.5547, 0.75, 0.5781, 0.75, 0.5781, 0.7188, 0.5547, 0.6172, 0.5156, 0.6484, 0.5781, 0.6484, 0.5781, 0.6172, 0.5156, 0.6797, 0.5156, 0.7188, 0.5781, 0.7188, 0.5781, 0.6797, 0.8516, 0.3828, 0.8828, 0.3672, 0.8828, 0.4141, 0.8828, 0.2031, 0.8594, 0.2344, 0.8828, 0.2578, 0.5156, 0.6484, 0.5156, 0.6797, 0.5781, 0.6797, 0.5781, 0.6484, 0.3516, 0.875, 0.3516, 0.8906, 0.4062, 0.8672, 0.3828, 0.8672, 0.6328, 0.2422, 0.6328, 0.2656, 0.6797, 0.2656, 0.6797, 0.2422, 0.1016, 0.9453, 0.1016, 0.9297, 0.125, 0.9375, 0.3516, 0.8516, 0.3516, 0.875, 0.3828, 0.8672, 0.6328, 0.2266, 0.6328, 0.2422, 0.6797, 0.2422, 0.6797, 0.2266, 0.1016, 0.9609, 0.1016, 0.9453, 0.125, 0.9375, 0.1406, 0.9453, 0.3516, 0.8516, 0.3828, 0.8672, 0.3828, 0.8438, 0.7109, 0.9141, 0.7109, 0.9375, 0.6719, 0.9375, 0.6719, 0.9141, 0.7109, 0.9531, 0.7031, 0.9609, 0.6875, 0.9609, 0.6719, 0.9531, 0.7031, 0.8906, 0.7109, 0.9141, 0.6719, 0.9141, 0.6875, 0.8906, 0.7109, 0.9375, 0.7109, 0.9531, 0.6719, 0.9531, 0.6719, 0.9375, 0.125, 0.9375, 0.1016, 0.9297, 0.125, 0.9141, 0.3516, 0.8516, 0.3828, 0.8438, 0.3516, 0.8359, 0.1641, 0.7969, 0.1641, 0.8203, 0.1328, 0.8203, 0.1328, 0.7969, 0.1641, 0.8438, 0.1484, 0.8672, 0.1328, 0.8672, 0.1328, 0.8438, 0.1484, 0.7812, 0.1641, 0.7969, 0.1328, 0.7969, 0.1328, 0.7812, 0.1641, 0.8203, 0.1641, 0.8438, 0.1328, 0.8438, 0.1328, 0.8203, 0.125, 0.9141, 0.1016, 0.9297, 0.1016, 0.9062, 0.3516, 0.8516, 0.3516, 0.8359, 0.3359, 0.8438, 0.1328, 0.7969, 0.1328, 0.8203, 0.08594, 0.8203, 0.09375, 0.7969, 0.1328, 0.8438, 0.1328, 0.8672, 0.1094, 0.8672, 0.09375, 0.8438, 0.1328, 0.7812, 0.1328, 0.7969, 0.09375, 0.7969, 0.1094, 0.7812, 0.1328, 0.8203, 0.1328, 0.8438, 0.09375, 0.8438, 0.08594, 0.8203, 0.1016, 0.9062, 0.1016, 0.9297, 0.08594, 0.9141, 0.9297, 0.7891, 0.9297, 0.8203, 0.9688, 0.8203, 0.9688, 0.7891, 0.9297, 0.8438, 0.9453, 0.8516, 0.9688, 0.8516, 0.9688, 0.8438, 0.9453, 0.7812, 0.9297, 0.7891, 0.9688, 0.7891, 0.9688, 0.7812, 0.9297, 0.8203, 0.9297, 0.8438, 0.9688, 0.8438, 0.9688, 0.8203, 0.08594, 0.9141, 0.1016, 0.9297, 0.08594, 0.9375, 0.3516, 0.8516, 0.3359, 0.8438, 0.3359, 0.8672, 0.6094, 0.2656, 0.6328, 0.2891, 0.6328, 0.2891, 0.6328, 0.2656, 0.3359, 0.8672, 0.3281, 0.8672, 0.3516, 0.8906, 0.3516, 0.875, 0.6094, 0.2422, 0.6094, 0.2656, 0.6328, 0.2656, 0.6328, 0.2422, 0.08594, 0.9375, 0.1016, 0.9297, 0.1016, 0.9453, 0.3516, 0.8516, 0.3359, 0.8672, 0.3516, 0.875, 0.6094, 0.2266, 0.6094, 0.2422, 0.6328, 0.2422, 0.6328, 0.2266, 0.7109, 0.8359, 0.7109, 0.8516, 0.7578, 0.8281, 0.75, 0.8203, 0.5547, 0.8203, 0.5547, 0.8438, 0.6016, 0.8438, 0.6016, 0.8203, 0.7812, 0.25, 0.7812, 0.2188, 0.7891, 0.2344, 0.7109, 0.8047, 0.7109, 0.8359, 0.75, 0.8203, 0.5547, 0.7891, 0.5547, 0.8203, 0.6016, 0.8203, 0.6016, 0.7891, 0.7812, 0.2656, 0.7812, 0.25, 0.7891, 0.2344, 0.8125, 0.2422, 0.7109, 0.8047, 0.75, 0.8203, 0.75, 0.8047, 0.8984, 0.4922, 0.9062, 0.5156, 0.8516, 0.5156, 0.8516, 0.4922, 0.8984, 0.5312, 0.8984, 0.5547, 0.8672, 0.5547, 0.8516, 0.5312, 0.8984, 0.4766, 0.8984, 0.4922, 0.8516, 0.4922, 0.8672, 0.4766, 0.9062, 0.5156, 0.8984, 0.5312, 0.8516, 0.5312, 0.8516, 0.5156, 0.7891, 0.2344, 0.7812, 0.2188, 0.7891, 0.2109, 0.7109, 0.8047, 0.75, 0.8047, 0.7109, 0.7812, 0.5469, 0.2266, 0.5625, 0.2656, 0.5156, 0.2656, 0.5156, 0.2266, 0.8125, 0.2031, 0.7891, 0.2109, 0.7812, 0.1875, 0.7812, 0.1797, 0.5391, 0.2266, 0.5469, 0.2266, 0.5156, 0.2266, 0.5156, 0.2266, 0.5625, 0.2656, 0.5469, 0.2891, 0.5156, 0.2891, 0.5156, 0.2656, 0.7891, 0.2109, 0.7812, 0.2188, 0.7812, 0.1875, 0.7109, 0.8047, 0.7109, 0.7812, 0.6953, 0.8047, 0.5156, 0.2266, 0.5156, 0.2656, 0.4688, 0.2656, 0.4766, 0.2266, 0.7812, 0.1797, 0.7812, 0.1875, 0.7422, 0.2109, 0.7344, 0.2031, 0.7109, 0.7812, 0.7109, 0.7734, 0.6719, 0.7969, 0.6953, 0.8047, 0.5156, 0.2656, 0.5156, 0.2891, 0.4766, 0.2891, 0.4688, 0.2656, 0.7812, 0.1875, 0.7812, 0.2188, 0.7422, 0.2109, 0.8516, 0.03906, 0.8438, 0.0625, 0.8984, 0.0625, 0.8984, 0.03906, 0.8516, 0.08594, 0.8516, 0.1016, 0.8828, 0.1016, 0.8984, 0.08594, 0.8516, 0.02344, 0.8516, 0.03906, 0.8984, 0.03906, 0.8828, 0.02344, 0.8438, 0.0625, 0.8516, 0.08594, 0.8984, 0.08594, 0.8984, 0.0625, 0.7422, 0.2109, 0.7812, 0.2188, 0.7422, 0.2344, 0.7109, 0.8047, 0.6953, 0.8047, 0.6953, 0.8203, 0.7344, 0.2422, 0.7422, 0.2344, 0.7812, 0.25, 0.7812, 0.2656, 0.6953, 0.8203, 0.6719, 0.8281, 0.7109, 0.8516, 0.7109, 0.8359, 0.5156, 0.8203, 0.5156, 0.8438, 0.5547, 0.8438, 0.5547, 0.8203, 0.7422, 0.2344, 0.7812, 0.2188, 0.7812, 0.25, 0.7109, 0.8047, 0.6953, 0.8203, 0.7109, 0.8359, 0.5156, 0.7891, 0.5156, 0.8203, 0.5547, 0.8203, 0.5547, 0.7891, 0.1484, 0.4844, 0.1406, 0.4844, 0.1406, 0.4766, 0.1484, 0.4766, 0.03125, 0.3672, 0.03906, 0.3672, 0.03906, 0.3594, 0.03125, 0.3594, 0.3984, 0.1641, 0.4062, 0.1641, 0.3984, 0.1484, 0.3281, 0.2188, 0.3359, 0.2188, 0.3359, 0.2109, 0.3281, 0.2109, 0.04688, 0.5, 0.03906, 0.5, 0.03906, 0.4922, 0.04688, 0.4922, 0.1484, 0.4766, 0.1406, 0.4766, 0.1406, 0.4688, 0.1484, 0.4688, 0.03125, 0.3594, 0.03906, 0.3594, 0.03906, 0.3516, 0.03125, 0.3516, 0.1484, 0.4453, 0.1406, 0.4453, 0.1406, 0.4297, 0.1484, 0.4297, 0.03125, 0.3281, 0.04688, 0.3281, 0.04688, 0.3203, 0.03125, 0.3203, 0.3281, 0.1875, 0.3438, 0.1875, 0.3438, 0.1719, 0.3281, 0.1719, 0.1406, 0.7344, 0.125, 0.7344, 0.125, 0.7266, 0.1406, 0.7266, 0.1484, 0.4297, 0.1406, 0.4297, 0.1406, 0.4219, 0.1562, 0.4219, 0.03125, 0.3203, 0.04688, 0.3203, 0.04688, 0.3047, 0.03125, 0.3047, 0.1406, 0.6875, 0.125, 0.6875, 0.1484, 0.6797, 0.125, 0.6875, 0.1484, 0.6641, 0.1484, 0.6797, 0.1172, 0.6406, 0.1484, 0.6406, 0.1484, 0.6641, 0.125, 0.6875, 0.1172, 0.6406, 0.1484, 0.6641, 0.3281, 0.2031, 0.3281, 0.1875, 0.3203, 0.1953, 0.3281, 0.1719, 0.3438, 0.1719, 0.3438, 0.1641, 0.3281, 0.1641, 0.1406, 0.7266, 0.125, 0.7266, 0.125, 0.7109, 0.1406, 0.7109, 0.1562, 0.4219, 0.1406, 0.4219, 0.1406, 0.4062, 0.1562, 0.4062, 0.03125, 0.3047, 0.04688, 0.3047, 0.04688, 0.2969, 0.03125, 0.2969, 0.2109, 0.7812, 0.2109, 0.7891, 0.2266, 0.7891, 0.03125, 0.9609, 0.04688, 0.9609, 0.04688, 0.9688, 0.3281, 0.1641, 0.3438, 0.1641, 0.3438, 0.1484, 0.3359, 0.1484, 0.1406, 0.7109, 0.125, 0.7109, 0.125, 0.6953, 0.1406, 0.6953, 0.3516, 0.1328, 0.3359, 0.1328, 0.3359, 0.1328, 0.1562, 0.4062, 0.1406, 0.4062, 0.1406, 0.3906, 0.1562, 0.3984, 0.03125, 0.2969, 0.04688, 0.2969, 0.04688, 0.2812, 0.03125, 0.2812, 0.3359, 0.1484, 0.3438, 0.1484, 0.3516, 0.1328, 0.3359, 0.1328, 0.1406, 0.6953, 0.125, 0.6953, 0.125, 0.6875, 0.1406, 0.6875, 0.1641, 0.3516, 0.1406, 0.3516, 0.1406, 0.3281, 0.1641, 0.3281, 0.3516, 0.1328, 0.3516, 0.1328, 0.3516, 0.1172, 0.7578, 0.9375, 0.7812, 0.9375, 0.7812, 0.9141, 0.7578, 0.9141, 0.1406, 0.4453, 0.1328, 0.4609, 0.1328, 0.4531, 0.3359, 0.09375, 0.3594, 0.09375, 0.3594, 0.07031, 0.3281, 0.07031, 0.1484, 0.6406, 0.1172, 0.6406, 0.1172, 0.6172, 0.1484, 0.6172, 0.3281, 0.2109, 0.3359, 0.2109, 0.3281, 0.2031, 0.1719, 0.3047, 0.1328, 0.3047, 0.1328, 0.2891, 0.1719, 0.2891, 0.1719, 0.3047, 0.1719, 0.2891, 0.1797, 0.2891, 0.1953, 0.2969, 0.3281, 0.04688, 0.3594, 0.04688, 0.3672, 0.03125, 0.3281, 0.03125, 0.3281, 0.04688, 0.3281, 0.03125, 0.3203, 0.03125, 0.3125, 0.05469, 0.1484, 0.4688, 0.1406, 0.4688, 0.1328, 0.4609, 0.5859, 0.8906, 0.5859, 0.8828, 0.5859, 0.8828, 0.5859, 0.8828, 0.6328, 0.8906, 0.625, 0.8906, 0.625, 0.8828, 0.6328, 0.8828, 0.9453, 0.2734, 0.9531, 0.2734, 0.9531, 0.2734, 0.9453, 0.2734, 0.6328, 0.9297, 0.625, 0.9297, 0.625, 0.9297, 0.6328, 0.9297, 0.2188, 0.4219, 0.2109, 0.4219, 0.2031, 0.4141, 0.03125, 0.3516, 0.03906, 0.3516, 0.04688, 0.3281, 0.03125, 0.3281, 0.7812, 0.9375, 0.7578, 0.9375, 0.7656, 0.9609, 0.7812, 0.9609, 0.9609, 0.3359, 0.9609, 0.3359, 0.9609, 0.3516, 0.9609, 0.3516, 0.3516, 0.1172, 0.3516, 0.1172, 0.3516, 0.1328, 0.3516, 0.1328, 0.3516, 0.1328, 0.3516, 0.1328, 0.3359, 0.1328, 0.3359, 0.1328, 0.4531, 0.7891, 0.4531, 0.7891, 0.4453, 0.7891, 0.4453, 0.7891, 0.4062, 0.1641, 0.4141, 0.1641, 0.4141, 0.1562, 0.4141, 0.1562, 0.8594, 0.2969, 0.8594, 0.2969, 0.8672, 0.2969, 0.8672, 0.2969, 0.625, 0.9688, 0.6328, 0.9688, 0.6328, 0.9766, 0.625, 0.9766, 0.2266, 0.4141, 0.2266, 0.4141, 0.2188, 0.4219, 0.2188, 0.4219, 0.8828, 0.8203, 0.8359, 0.8203, 0.8359, 0.8594, 0.8828, 0.8594, 0.9531, 0.5, 0.9609, 0.5, 0.9609, 0.4766, 0.9453, 0.4766, 0.4531, 0.6797, 0.4531, 0.6953, 0.4453, 0.6953, 0.4453, 0.6797, 0.125, 0.7344, 0.1406, 0.7344, 0.1406, 0.7422, 0.125, 0.7422, 0.1172, 0.6797, 0.1172, 0.6797, 0.1172, 0.6641, 0.1172, 0.6641, 0.04688, 0.4766, 0.04688, 0.4922, 0.03906, 0.4922, 0.03906, 0.4766, 0.3438, 0.1172, 0.3516, 0.1172, 0.3594, 0.09375, 0.3359, 0.09375, 0.1641, 0.3516, 0.1719, 0.375, 0.1484, 0.3828, 0.1484, 0.3672, 0.1406, 0.3516, 0.1641, 0.3516, 0.1484, 0.3672, 0.1406, 0.3672, 0.1484, 0.4453, 0.1484, 0.4688, 0.1328, 0.4609, 0.1406, 0.4453, 0.3359, 0.2109, 0.3438, 0.1875, 0.3281, 0.1875, 0.3281, 0.2031, 0.2266, 0.4141, 0.2188, 0.4219, 0.2031, 0.4141, 0.2109, 0.3984, 0.4062, 0.1641, 0.4141, 0.1562, 0.3984, 0.1406, 0.3984, 0.1484, 0.1172, 0.6641, 0.1172, 0.6406, 0.125, 0.6875, 0.1172, 0.6797, 0.3516, 0.1172, 0.3516, 0.1328, 0.3672, 0.1172, 0.3594, 0.09375, 0.1641, 0.3906, 0.1562, 0.3984, 0.1484, 0.3828, 0.1719, 0.375, 0.1406, 0.3906, 0.1406, 0.3828, 0.1484, 0.3828, 0.1562, 0.3984, 0.03125, 0.7266, 0.03906, 0.7266, 0.04688, 0.7344, 0.03906, 0.7344, 0.03906, 0.6328, 0.03125, 0.6406, 0.03906, 0.6406, 0.04688, 0.6406, 0.9453, 0.9141, 0.9375, 0.9141, 0.9375, 0.9219, 0.9375, 0.9219, 0.09375, 0.6953, 0.1016, 0.6953, 0.09375, 0.7031, 0.09375, 0.6953, 0.04688, 0.5078, 0.03906, 0.5078, 0.03906, 0.5, 0.04688, 0.5, 0.3281, 0.2266, 0.3359, 0.2266, 0.3359, 0.2188, 0.3281, 0.2188, 0.03125, 0.375, 0.03906, 0.375, 0.03906, 0.3672, 0.03125, 0.3672, 0.1484, 0.4922, 0.1406, 0.4922, 0.1406, 0.4844, 0.1484, 0.4844, 0.04688, 0.5156, 0.03906, 0.5156, 0.03906, 0.5078, 0.04688, 0.5078, 0.3359, 0.2344, 0.3359, 0.2344, 0.3359, 0.2266, 0.3281, 0.2266, 0.03125, 0.3828, 0.03906, 0.3828, 0.03906, 0.375, 0.03125, 0.375, 0.1484, 0.5, 0.1406, 0.5, 0.1406, 0.4922, 0.1484, 0.4922, 0.04688, 0.5156, 0.03906, 0.5156, 0.03906, 0.5156, 0.04688, 0.5156, 0.3359, 0.2422, 0.3359, 0.2422, 0.3359, 0.2344, 0.3359, 0.2344, 0.03906, 0.3828, 0.03906, 0.3828, 0.03906, 0.3828, 0.03125, 0.3828, 0.1484, 0.5078, 0.1406, 0.5078, 0.1406, 0.5, 0.1484, 0.5, 0.04688, 0.5234, 0.03906, 0.5234, 0.03906, 0.5156, 0.04688, 0.5156, 0.3359, 0.2422, 0.3359, 0.2422, 0.3359, 0.2422, 0.3359, 0.2422, 0.03906, 0.3906, 0.03906, 0.3906, 0.03906, 0.3828, 0.03906, 0.3828, 0.1484, 0.5078, 0.1406, 0.5078, 0.1406, 0.5078, 0.1484, 0.5078, 0.04688, 0.5312, 0.03906, 0.5312, 0.03906, 0.5234, 0.04688, 0.5234, 0.3359, 0.25, 0.3359, 0.25, 0.3359, 0.2422, 0.3359, 0.2422, 0.03906, 0.3984, 0.03906, 0.3984, 0.03906, 0.3906, 0.03906, 0.3906, 0.1484, 0.5156, 0.1406, 0.5156, 0.1406, 0.5078, 0.1484, 0.5078, 0.04688, 0.5312, 0.03906, 0.5312, 0.03906, 0.5312, 0.04688, 0.5312, 0.3359, 0.2578, 0.3359, 0.2578, 0.3359, 0.25, 0.3359, 0.25, 0.03906, 0.3984, 0.03906, 0.3984, 0.03906, 0.3984, 0.03906, 0.3984, 0.1484, 0.5234, 0.1406, 0.5234, 0.1406, 0.5156, 0.1484, 0.5156, 0.04688, 0.5391, 0.03906, 0.5391, 0.03906, 0.5312, 0.04688, 0.5312, 0.3359, 0.2578, 0.3359, 0.2578, 0.3359, 0.2578, 0.3359, 0.2578, 0.03906, 0.4062, 0.03906, 0.4062, 0.03906, 0.3984, 0.03906, 0.3984, 0.1484, 0.5234, 0.1406, 0.5234, 0.1406, 0.5234, 0.1484, 0.5234, 0.04688, 0.5469, 0.03906, 0.5469, 0.03906, 0.5391, 0.04688, 0.5391, 0.3359, 0.2656, 0.3359, 0.2656, 0.3359, 0.2578, 0.3359, 0.2578, 0.03906, 0.4141, 0.03906, 0.4141, 0.03906, 0.4062, 0.03906, 0.4062, 0.1484, 0.5312, 0.1406, 0.5312, 0.1406, 0.5234, 0.1484, 0.5234, 0.04688, 0.5469, 0.03906, 0.5469, 0.03906, 0.5469, 0.04688, 0.5469, 0.3359, 0.2734, 0.3359, 0.2734, 0.3359, 0.2656, 0.3359, 0.2656, 0.03906, 0.4141, 0.03906, 0.4141, 0.03906, 0.4141, 0.03906, 0.4141, 0.1484, 0.5312, 0.1406, 0.5312, 0.1406, 0.5312, 0.1484, 0.5312, 0.04688, 0.5547, 0.03906, 0.5547, 0.03906, 0.5469, 0.04688, 0.5469, 0.3359, 0.2734, 0.3359, 0.2734, 0.3359, 0.2734, 0.3359, 0.2734, 0.03906, 0.4219, 0.03906, 0.4219, 0.03906, 0.4141, 0.03906, 0.4141, 0.1484, 0.5391, 0.1406, 0.5391, 0.1406, 0.5312, 0.1484, 0.5312, 0.04688, 0.5547, 0.03906, 0.5547, 0.03906, 0.5547, 0.04688, 0.5547, 0.3359, 0.2812, 0.3359, 0.2812, 0.3359, 0.2734, 0.3359, 0.2734, 0.03906, 0.4219, 0.03906, 0.4219, 0.03906, 0.4219, 0.03906, 0.4219, 0.1484, 0.5391, 0.1406, 0.5391, 0.1406, 0.5391, 0.1484, 0.5391, 0.04688, 0.5625, 0.03906, 0.5625, 0.03906, 0.5547, 0.04688, 0.5547, 0.3359, 0.2812, 0.3359, 0.2812, 0.3359, 0.2812, 0.3359, 0.2812, 0.03906, 0.4297, 0.03906, 0.4297, 0.03906, 0.4219, 0.03906, 0.4219, 0.1484, 0.5469, 0.1406, 0.5469, 0.1406, 0.5391, 0.1484, 0.5391, 0.04688, 0.5625, 0.03906, 0.5625, 0.03906, 0.5625, 0.04688, 0.5625, 0.3359, 0.2891, 0.3359, 0.2891, 0.3359, 0.2812, 0.3359, 0.2812, 0.03906, 0.4297, 0.03906, 0.4297, 0.03906, 0.4297, 0.03906, 0.4297, 0.1484, 0.5469, 0.1406, 0.5469, 0.1406, 0.5469, 0.1484, 0.5469, 0.04688, 0.5703, 0.03906, 0.5703, 0.03906, 0.5625, 0.04688, 0.5625, 0.3359, 0.2891, 0.3359, 0.2891, 0.3359, 0.2891, 0.3359, 0.2891, 0.03906, 0.4375, 0.03906, 0.4375, 0.03906, 0.4297, 0.03906, 0.4297, 0.1484, 0.5547, 0.1406, 0.5547, 0.1406, 0.5469, 0.1484, 0.5469, 0.04688, 0.5703, 0.03906, 0.5703, 0.03906, 0.5703, 0.04688, 0.5703, 0.3359, 0.2969, 0.3359, 0.2969, 0.3359, 0.2891, 0.3359, 0.2891, 0.03906, 0.4375, 0.03906, 0.4375, 0.03906, 0.4375, 0.03906, 0.4375, 0.1484, 0.5547, 0.1406, 0.5547, 0.1406, 0.5547, 0.1484, 0.5547, 0.04688, 0.5781, 0.03906, 0.5781, 0.03906, 0.5703, 0.04688, 0.5703, 0.3359, 0.2969, 0.3359, 0.2969, 0.3359, 0.2969, 0.3359, 0.2969, 0.03125, 0.8906, 0.04688, 0.8906, 0.04688, 0.8828, 0.03125, 0.8828, 0.1797, 0.3828, 0.1719, 0.3984, 0.1641, 0.3906, 0.1719, 0.375, 0.04688, 0.8125, 0.03125, 0.8125, 0.03125, 0.7969, 0.04688, 0.7969, 0.3672, 0.1406, 0.375, 0.125, 0.3672, 0.1172, 0.3516, 0.1328, 0.03125, 0.9062, 0.04688, 0.9062, 0.04688, 0.8906, 0.03125, 0.8906, 0.1953, 0.3906, 0.1875, 0.3984, 0.1719, 0.3984, 0.1797, 0.3828, 0.04688, 0.8203, 0.03125, 0.8203, 0.03125, 0.8125, 0.04688, 0.8125, 0.375, 0.1406, 0.3828, 0.1328, 0.375, 0.125, 0.3672, 0.1406, 0.03125, 0.9141, 0.04688, 0.9141, 0.04688, 0.9062, 0.03125, 0.9062, 0.2031, 0.3984, 0.1953, 0.4062, 0.1875, 0.3984, 0.1953, 0.3906, 0.04688, 0.8359, 0.03125, 0.8359, 0.03125, 0.8203, 0.04688, 0.8203, 0.3906, 0.1484, 0.3906, 0.1406, 0.3828, 0.1328, 0.375, 0.1406, 0.03125, 0.9219, 0.04688, 0.9219, 0.04688, 0.9141, 0.03125, 0.9141, 0.2109, 0.3984, 0.2031, 0.4141, 0.1953, 0.4062, 0.2031, 0.3984, 0.04688, 0.8438, 0.03125, 0.8438, 0.03125, 0.8359, 0.04688, 0.8359, 0.3984, 0.1484, 0.3984, 0.1406, 0.3906, 0.1406, 0.3906, 0.1484, 0.4531, 0.7031, 0.4453, 0.7031, 0.4453, 0.6953, 0.4531, 0.6953, 0.3984, 0.1719, 0.4062, 0.1719, 0.4062, 0.1641, 0.3984, 0.1641, 0.4453, 0.7969, 0.4531, 0.7969, 0.4531, 0.7891, 0.4453, 0.7891, 0.2109, 0.4297, 0.2031, 0.4297, 0.2109, 0.4219, 0.2188, 0.4219, 0.4531, 0.7031, 0.4453, 0.7031, 0.4453, 0.7031, 0.4531, 0.7031, 0.3984, 0.1797, 0.4062, 0.1797, 0.4062, 0.1719, 0.3984, 0.1719, 0.4453, 0.8047, 0.4531, 0.8047, 0.4531, 0.7969, 0.4453, 0.7969, 0.2109, 0.4375, 0.2031, 0.4375, 0.2031, 0.4297, 0.2109, 0.4297, 0.4531, 0.7109, 0.4453, 0.7109, 0.4453, 0.7031, 0.4531, 0.7031, 0.3984, 0.1875, 0.3984, 0.1875, 0.4062, 0.1797, 0.3984, 0.1797, 0.4453, 0.8125, 0.4531, 0.8125, 0.4531, 0.8047, 0.4453, 0.8047, 0.2109, 0.4453, 0.2031, 0.4453, 0.2031, 0.4375, 0.2109, 0.4375, 0.4531, 0.7188, 0.4453, 0.7188, 0.4453, 0.7109, 0.4531, 0.7109, 0.3984, 0.1875, 0.3984, 0.1875, 0.3984, 0.1875, 0.3984, 0.1875, 0.4453, 0.8203, 0.4531, 0.8203, 0.4531, 0.8125, 0.4453, 0.8125, 0.2109, 0.4531, 0.2031, 0.4453, 0.2031, 0.4453, 0.2109, 0.4453, 0.4531, 0.7188, 0.4453, 0.7188, 0.4453, 0.7188, 0.4531, 0.7188, 0.3906, 0.1953, 0.3984, 0.1953, 0.3984, 0.1875, 0.3984, 0.1875, 0.4453, 0.8203, 0.4531, 0.8203, 0.4531, 0.8203, 0.4453, 0.8203, 0.2109, 0.4531, 0.2031, 0.4531, 0.2031, 0.4453, 0.2109, 0.4531, 0.4531, 0.7266, 0.4453, 0.7266, 0.4453, 0.7188, 0.4531, 0.7188, 0.3906, 0.2031, 0.3984, 0.2031, 0.3984, 0.1953, 0.3906, 0.1953, 0.4453, 0.8281, 0.4531, 0.8281, 0.4531, 0.8203, 0.4453, 0.8203, 0.2031, 0.4609, 0.2031, 0.4609, 0.2031, 0.4531, 0.2109, 0.4531, 0.4531, 0.7344, 0.4453, 0.7344, 0.4453, 0.7266, 0.4531, 0.7266, 0.3906, 0.2031, 0.3984, 0.2031, 0.3984, 0.2031, 0.3906, 0.2031, 0.4453, 0.8281, 0.4531, 0.8281, 0.4531, 0.8281, 0.4453, 0.8281, 0.2031, 0.4609, 0.2031, 0.4609, 0.2031, 0.4609, 0.2031, 0.4609, 0.4531, 0.7344, 0.4453, 0.7344, 0.4453, 0.7344, 0.4531, 0.7344, 0.3906, 0.2109, 0.3984, 0.2109, 0.3984, 0.2031, 0.3906, 0.2031, 0.4453, 0.8359, 0.4531, 0.8359, 0.4531, 0.8281, 0.4453, 0.8281, 0.2031, 0.4688, 0.2031, 0.4688, 0.2031, 0.4609, 0.2031, 0.4609, 0.4531, 0.7422, 0.4453, 0.7422, 0.4453, 0.7344, 0.4531, 0.7344, 0.3906, 0.2109, 0.3984, 0.2109, 0.3984, 0.2109, 0.3906, 0.2109, 0.4453, 0.8438, 0.4531, 0.8438, 0.4531, 0.8359, 0.4453, 0.8359, 0.2031, 0.4688, 0.1953, 0.4688, 0.2031, 0.4688, 0.2031, 0.4688, 0.4531, 0.7422, 0.4453, 0.7422, 0.4453, 0.7422, 0.4531, 0.7422, 0.3906, 0.2188, 0.3906, 0.2188, 0.3984, 0.2109, 0.3906, 0.2109, 0.4453, 0.8438, 0.4531, 0.8438, 0.4531, 0.8438, 0.4453, 0.8438, 0.2031, 0.4766, 0.1953, 0.4766, 0.1953, 0.4688, 0.2031, 0.4688, 0.4531, 0.75, 0.4453, 0.75, 0.4453, 0.7422, 0.4531, 0.7422, 0.3906, 0.2188, 0.3906, 0.2188, 0.3906, 0.2188, 0.3906, 0.2188, 0.4453, 0.8516, 0.4531, 0.8516, 0.4531, 0.8438, 0.4453, 0.8438, 0.2031, 0.4766, 0.1953, 0.4766, 0.1953, 0.4766, 0.2031, 0.4766, 0.9531, 0.5469, 0.9531, 0.5469, 0.9531, 0.5391, 0.9453, 0.5391, 0.2266, 0.4219, 0.2266, 0.4297, 0.2188, 0.4219, 0.2266, 0.4141, 0.9531, 0.2578, 0.9453, 0.2578, 0.9453, 0.25, 0.9531, 0.25, 0.4141, 0.1641, 0.4219, 0.1641, 0.4141, 0.1562, 0.4141, 0.1641, 0.9531, 0.5469, 0.9531, 0.5469, 0.9531, 0.5469, 0.9531, 0.5469, 0.2344, 0.4297, 0.2266, 0.4297, 0.2266, 0.4297, 0.2266, 0.4219, 0.9531, 0.2578, 0.9453, 0.2578, 0.9453, 0.2578, 0.9531, 0.2578, 0.4219, 0.1719, 0.4219, 0.1641, 0.4219, 0.1641, 0.4141, 0.1641, 0.9531, 0.5547, 0.9531, 0.5547, 0.9531, 0.5469, 0.9531, 0.5469, 0.2344, 0.4297, 0.2266, 0.4297, 0.2266, 0.4297, 0.2344, 0.4297, 0.9531, 0.2656, 0.9453, 0.2656, 0.9453, 0.2578, 0.9531, 0.2578, 0.4219, 0.1719, 0.4219, 0.1719, 0.4219, 0.1641, 0.4219, 0.1719, 0.9531, 0.5547, 0.9531, 0.5547, 0.9531, 0.5547, 0.9531, 0.5547, 0.2344, 0.4375, 0.2344, 0.4375, 0.2266, 0.4297, 0.2344, 0.4297, 0.9531, 0.2656, 0.9453, 0.2656, 0.9453, 0.2656, 0.9531, 0.2656, 0.4219, 0.1797, 0.4297, 0.1719, 0.4219, 0.1719, 0.4219, 0.1719, 0.9531, 0.5625, 0.9531, 0.5625, 0.9531, 0.5547, 0.9531, 0.5547, 0.2422, 0.4375, 0.2344, 0.4375, 0.2344, 0.4375, 0.2344, 0.4375, 0.9531, 0.2734, 0.9453, 0.2734, 0.9453, 0.2656, 0.9531, 0.2656, 0.4297, 0.1797, 0.4297, 0.1797, 0.4297, 0.1719, 0.4219, 0.1797, 0.9453, 0.6406, 0.9375, 0.6406, 0.9375, 0.6484, 0.9453, 0.6484, 0.3125, 0.1953, 0.3203, 0.2031, 0.3281, 0.2031, 0.3203, 0.1953, 0.9375, 0.1094, 0.9453, 0.1094, 0.9453, 0.125, 0.9375, 0.125, 0.125, 0.4609, 0.125, 0.4531, 0.1328, 0.4531, 0.1328, 0.4609, 0.9453, 0.6328, 0.9375, 0.6328, 0.9375, 0.6406, 0.9453, 0.6406, 0.3047, 0.1953, 0.3125, 0.2109, 0.3203, 0.2031, 0.3125, 0.1953, 0.9375, 0.1016, 0.9453, 0.1016, 0.9453, 0.1094, 0.9375, 0.1094, 0.1172, 0.4688, 0.1172, 0.4609, 0.125, 0.4531, 0.125, 0.4609, 0.9453, 0.625, 0.9375, 0.625, 0.9375, 0.6328, 0.9453, 0.6328, 0.2969, 0.2031, 0.2969, 0.2109, 0.3125, 0.2109, 0.3047, 0.1953, 0.9375, 0.09375, 0.9453, 0.09375, 0.9453, 0.1016, 0.9375, 0.1016, 0.1094, 0.4688, 0.1094, 0.4609, 0.1172, 0.4609, 0.1172, 0.4688, 0.9453, 0.6172, 0.9375, 0.6172, 0.9375, 0.625, 0.9453, 0.625, 0.2891, 0.2031, 0.2969, 0.2109, 0.2969, 0.2109, 0.2969, 0.2031, 0.9375, 0.08594, 0.9453, 0.08594, 0.9453, 0.09375, 0.9375, 0.09375, 0.1016, 0.4688, 0.09375, 0.4609, 0.1094, 0.4609, 0.1094, 0.4688, 0.9453, 0.7109, 0.9375, 0.7109, 0.9375, 0.7031, 0.9453, 0.7031, 0.2812, 0.2188, 0.2891, 0.2188, 0.2969, 0.2109, 0.2891, 0.2031, 0.9453, 0.1875, 0.9531, 0.1875, 0.9531, 0.1797, 0.9453, 0.1797, 0.1016, 0.4766, 0.09375, 0.4766, 0.09375, 0.4609, 0.1016, 0.4688, 0.9453, 0.7188, 0.9375, 0.7188, 0.9375, 0.7109, 0.9453, 0.7109, 0.2812, 0.2266, 0.2891, 0.2266, 0.2891, 0.2188, 0.2812, 0.2188, 0.9453, 0.1953, 0.9531, 0.1953, 0.9531, 0.1875, 0.9453, 0.1875, 0.09375, 0.4844, 0.09375, 0.4844, 0.09375, 0.4766, 0.1016, 0.4766, 0.9453, 0.7266, 0.9375, 0.7266, 0.9375, 0.7188, 0.9453, 0.7188, 0.2812, 0.2266, 0.2891, 0.2266, 0.2891, 0.2266, 0.2812, 0.2266, 0.9453, 0.1953, 0.9531, 0.1953, 0.9531, 0.1953, 0.9453, 0.1953, 0.09375, 0.4922, 0.08594, 0.4844, 0.09375, 0.4844, 0.09375, 0.4844, 0.9453, 0.7266, 0.9375, 0.7266, 0.9375, 0.7266, 0.9453, 0.7266, 0.2812, 0.2344, 0.2891, 0.2344, 0.2891, 0.2266, 0.2812, 0.2266, 0.9453, 0.2031, 0.9531, 0.2031, 0.9531, 0.1953, 0.9453, 0.1953, 0.09375, 0.4922, 0.08594, 0.4922, 0.08594, 0.4844, 0.09375, 0.4922, 0.9453, 0.7344, 0.9375, 0.7344, 0.9375, 0.7266, 0.9453, 0.7266, 0.2812, 0.2344, 0.2812, 0.2344, 0.2891, 0.2344, 0.2812, 0.2344, 0.9453, 0.2031, 0.9531, 0.2031, 0.9531, 0.2031, 0.9453, 0.2031, 0.09375, 0.5, 0.08594, 0.4922, 0.08594, 0.4922, 0.09375, 0.4922, 0.9453, 0.7344, 0.9375, 0.7344, 0.9375, 0.7344, 0.9453, 0.7344, 0.2812, 0.2422, 0.2812, 0.2422, 0.2812, 0.2344, 0.2812, 0.2344, 0.9453, 0.2109, 0.9531, 0.2109, 0.9531, 0.2031, 0.9453, 0.2031, 0.09375, 0.5, 0.08594, 0.5, 0.08594, 0.4922, 0.09375, 0.5, 0.3438, 0.9531, 0.3359, 0.9375, 0.3281, 0.9453, 0.3281, 0.9531, 0.1562, 0.6641, 0.1562, 0.6797, 0.1484, 0.6797, 0.1484, 0.6641, 0.5312, 0.9141, 0.5312, 0.9297, 0.5234, 0.9297, 0.5156, 0.9219, 0.2266, 0.8516, 0.2344, 0.8438, 0.2188, 0.8359, 0.2188, 0.8516, 0.3516, 0.9453, 0.3438, 0.9375, 0.3359, 0.9375, 0.3438, 0.9531, 0.1641, 0.6719, 0.1641, 0.6797, 0.1562, 0.6797, 0.1562, 0.6641, 0.5391, 0.9141, 0.5391, 0.9219, 0.5312, 0.9297, 0.5312, 0.9141, 0.2344, 0.8594, 0.2422, 0.8438, 0.2344, 0.8438, 0.2266, 0.8516, 0.3516, 0.9453, 0.3516, 0.9375, 0.3438, 0.9375, 0.3516, 0.9453, 0.1719, 0.6719, 0.1719, 0.6797, 0.1641, 0.6797, 0.1641, 0.6719, 0.5469, 0.9141, 0.5469, 0.9219, 0.5391, 0.9219, 0.5391, 0.9141, 0.2422, 0.8594, 0.25, 0.8516, 0.2422, 0.8438, 0.2344, 0.8594, 0.3594, 0.9375, 0.3594, 0.9297, 0.3516, 0.9375, 0.3516, 0.9453, 0.1797, 0.6719, 0.1797, 0.6797, 0.1719, 0.6797, 0.1719, 0.6719, 0.5547, 0.9062, 0.5547, 0.9141, 0.5469, 0.9219, 0.5469, 0.9141, 0.25, 0.8594, 0.25, 0.8516, 0.25, 0.8516, 0.2422, 0.8594, 0.3672, 0.9375, 0.3672, 0.9297, 0.3594, 0.9297, 0.3594, 0.9375, 0.1875, 0.6797, 0.1875, 0.6797, 0.1797, 0.6797, 0.1797, 0.6719, 0.5547, 0.9062, 0.5625, 0.9141, 0.5547, 0.9141, 0.5547, 0.9062, 0.2578, 0.8594, 0.2578, 0.8516, 0.25, 0.8516, 0.25, 0.8594, 0.4688, 0.6016, 0.4688, 0.6016, 0.4688, 0.5938, 0.4766, 0.5938, 0.1953, 0.6797, 0.1875, 0.6875, 0.1875, 0.6797, 0.1875, 0.6797, 0.5625, 0.9062, 0.5625, 0.9062, 0.5625, 0.9141, 0.5547, 0.9062, 0.2578, 0.8672, 0.2656, 0.8594, 0.2578, 0.8516, 0.2578, 0.8594, 0.4688, 0.6016, 0.4609, 0.6016, 0.4688, 0.6016, 0.4688, 0.6016, 0.1953, 0.6875, 0.1953, 0.6875, 0.1875, 0.6875, 0.1953, 0.6797, 0.5625, 0.8984, 0.5703, 0.9062, 0.5625, 0.9062, 0.5625, 0.9062, 0.2656, 0.8672, 0.2656, 0.8672, 0.2656, 0.8594, 0.2578, 0.8672, 0.4688, 0.6094, 0.4609, 0.6094, 0.4609, 0.6016, 0.4688, 0.6016, 0.1953, 0.6875, 0.1953, 0.6953, 0.1953, 0.6875, 0.1953, 0.6875, 0.5703, 0.8984, 0.5703, 0.9062, 0.5703, 0.9062, 0.5625, 0.8984, 0.2656, 0.8672, 0.2656, 0.8672, 0.2656, 0.8672, 0.2656, 0.8672, 0.4609, 0.6094, 0.4609, 0.6094, 0.4609, 0.6094, 0.4688, 0.6094, 0.1953, 0.6953, 0.1953, 0.6953, 0.1953, 0.6953, 0.1953, 0.6875, 0.5703, 0.8984, 0.5703, 0.8984, 0.5703, 0.9062, 0.5703, 0.8984, 0.2656, 0.875, 0.2734, 0.875, 0.2656, 0.8672, 0.2656, 0.8672, 0.4609, 0.6172, 0.4609, 0.6172, 0.4609, 0.6094, 0.4609, 0.6094, 0.2031, 0.6953, 0.1953, 0.6953, 0.1953, 0.6953, 0.1953, 0.6953, 0.5703, 0.8984, 0.5703, 0.8984, 0.5703, 0.8984, 0.5703, 0.8984, 0.2734, 0.875, 0.2734, 0.875, 0.2734, 0.875, 0.2656, 0.875, 0.4609, 0.6172, 0.4531, 0.6172, 0.4609, 0.6172, 0.4609, 0.6172, 0.2031, 0.6953, 0.2031, 0.7031, 0.1953, 0.6953, 0.2031, 0.6953, 0.5703, 0.8984, 0.5781, 0.8984, 0.5703, 0.8984, 0.5703, 0.8984, 0.2734, 0.8828, 0.2734, 0.875, 0.2734, 0.875, 0.2734, 0.875, 0.4609, 0.6172, 0.4531, 0.6172, 0.4531, 0.6172, 0.4609, 0.6172, 0.2031, 0.7031, 0.2031, 0.7031, 0.2031, 0.7031, 0.2031, 0.6953, 0.5703, 0.8906, 0.5781, 0.8984, 0.5781, 0.8984, 0.5703, 0.8984, 0.2734, 0.8828, 0.2734, 0.8828, 0.2734, 0.875, 0.2734, 0.8828, 0.4531, 0.625, 0.4531, 0.625, 0.4531, 0.6172, 0.4609, 0.6172, 0.2031, 0.7031, 0.2031, 0.7031, 0.2031, 0.7031, 0.2031, 0.7031, 0.5781, 0.8906, 0.5781, 0.8984, 0.5781, 0.8984, 0.5703, 0.8906, 0.2734, 0.8828, 0.2734, 0.8828, 0.2734, 0.8828, 0.2734, 0.8828, 0.4531, 0.625, 0.4531, 0.625, 0.4531, 0.625, 0.4531, 0.625, 0.2031, 0.7031, 0.2031, 0.7031, 0.2031, 0.7031, 0.2031, 0.7031, 0.5781, 0.8906, 0.5781, 0.8906, 0.5781, 0.8984, 0.5781, 0.8906, 0.2734, 0.8828, 0.2812, 0.8828, 0.2734, 0.8828, 0.2734, 0.8828, 0.4531, 0.625, 0.4531, 0.625, 0.4531, 0.625, 0.4531, 0.625, 0.2109, 0.7031, 0.2031, 0.7109, 0.2031, 0.7031, 0.2031, 0.7031, 0.5781, 0.8906, 0.5781, 0.8906, 0.5781, 0.8906, 0.5781, 0.8906, 0.2812, 0.8906, 0.2812, 0.8828, 0.2812, 0.8828, 0.2734, 0.8828, 0.4531, 0.6328, 0.4531, 0.6328, 0.4531, 0.625, 0.4531, 0.625, 0.2109, 0.7109, 0.2109, 0.7109, 0.2031, 0.7109, 0.2109, 0.7031, 0.5781, 0.8906, 0.5781, 0.8906, 0.5781, 0.8906, 0.5781, 0.8906, 0.2812, 0.8906, 0.2812, 0.8906, 0.2812, 0.8828, 0.2812, 0.8906, 0.4531, 0.6328, 0.4453, 0.6328, 0.4531, 0.6328, 0.4531, 0.6328, 0.2109, 0.7109, 0.2109, 0.7109, 0.2109, 0.7109, 0.2109, 0.7109, 0.5781, 0.8906, 0.5859, 0.8906, 0.5781, 0.8906, 0.5781, 0.8906, 0.2812, 0.8906, 0.2812, 0.8906, 0.2812, 0.8906, 0.2812, 0.8906, 0.4453, 0.6328, 0.4453, 0.6328, 0.4453, 0.6328, 0.4531, 0.6328, 0.2109, 0.7109, 0.2109, 0.7109, 0.2109, 0.7109, 0.2109, 0.7109, 0.5859, 0.8828, 0.5859, 0.8906, 0.5859, 0.8906, 0.5781, 0.8906, 0.2812, 0.8906, 0.2812, 0.8906, 0.2812, 0.8906, 0.2812, 0.8906, 0.4453, 0.6406, 0.4453, 0.6406, 0.4453, 0.6328, 0.4453, 0.6328, 0.2109, 0.7109, 0.2109, 0.7188, 0.2109, 0.7109, 0.2109, 0.7109, 0.5859, 0.8828, 0.5859, 0.8906, 0.5859, 0.8906, 0.5859, 0.8828, 0.2812, 0.8984, 0.2812, 0.8906, 0.2812, 0.8906, 0.2812, 0.8906, 0.9531, 0.3438, 0.9531, 0.3516, 0.9609, 0.3516, 0.9609, 0.3359, 0.9531, 0.8984, 0.9531, 0.9062, 0.9609, 0.9062, 0.9609, 0.8906, 0.9531, 0.4141, 0.9531, 0.3984, 0.9609, 0.3984, 0.9609, 0.4141, 0.1094, 0.6797, 0.1094, 0.6719, 0.1172, 0.6641, 0.1172, 0.6797, 0.03125, 0.6328, 0.03906, 0.625, 0.03906, 0.6172, 0.02344, 0.6172, 0.9375, 0.9062, 0.9453, 0.9141, 0.9531, 0.9062, 0.9531, 0.8984, 0.03906, 0.7188, 0.03125, 0.7188, 0.02344, 0.7109, 0.03906, 0.7109, 0.1016, 0.6875, 0.09375, 0.6875, 0.1094, 0.6719, 0.1094, 0.6797, 0.03125, 0.6406, 0.03906, 0.6328, 0.03906, 0.625, 0.03125, 0.6328, 0.9375, 0.9141, 0.9453, 0.9141, 0.9453, 0.9141, 0.9375, 0.9062, 0.03906, 0.7266, 0.03125, 0.7266, 0.03125, 0.7188, 0.03906, 0.7188, 0.1016, 0.6953, 0.09375, 0.6953, 0.09375, 0.6875, 0.1016, 0.6875, 0.1484, 0.6172, 0.1172, 0.6172, 0.1172, 0.6016, 0.1484, 0.6016, 0.3281, 0.07031, 0.3594, 0.07031, 0.3594, 0.04688, 0.3281, 0.04688, 0.7578, 0.9141, 0.7812, 0.9141, 0.7891, 0.8906, 0.7578, 0.8906, 0.1641, 0.3281, 0.1406, 0.3281, 0.1328, 0.3047, 0.1719, 0.3047, 0.8672, 0.9375, 0.8672, 0.9531, 0.8359, 0.9297, 0.8516, 0.9297, 0.875, 0.8203, 0.8438, 0.8203, 0.8516, 0.8047, 0.8828, 0.8047, 0.8359, 0.8203, 0.8828, 0.8203, 0.8906, 0.8125, 0.8516, 0.8125, 0.9453, 0.02344, 0.9375, 0.03906, 0.9531, 0.04688, 0.9531, 0.02344, 0.8828, 0.7812, 0.8594, 0.7812, 0.8594, 0.7891, 0.8828, 0.7891, 0.8516, 0.8125, 0.8906, 0.8125, 0.8828, 0.7891, 0.8594, 0.7891, 0.8828, 0.8047, 0.8516, 0.8047, 0.8594, 0.7812, 0.8828, 0.7812, 0.3125, 0.05469, 0.3203, 0.03125, 0.2969, 0.03125, 0.2891, 0.03125, 0.375, 0.03125, 0.3906, 0.03906, 0.3984, 0.02344, 0.3828, 0.02344, 0.3672, 0.03125, 0.3594, 0.04688, 0.3906, 0.03906, 0.375, 0.03125, 0.4062, 0.9297, 0.4453, 0.9297, 0.4453, 0.9609, 0.4062, 0.9609, 0.8828, 0.8594, 0.8359, 0.8594, 0.8359, 0.8672, 0.8828, 0.8672, 0.8438, 0.8906, 0.8672, 0.8906, 0.875, 0.875, 0.8438, 0.875, 0.1953, 0.2969, 0.1797, 0.2891, 0.1953, 0.2812, 0.2031, 0.2812, 0.8828, 0.8672, 0.8359, 0.8672, 0.8438, 0.875, 0.875, 0.875, 0.2188, 0.9531, 0.25, 0.9531, 0.25, 0.9375, 0.2266, 0.9375, 0.03906, 0.7344, 0.04688, 0.7344, 0.04688, 0.7422, 0.03906, 0.7422, 0.09375, 0.6953, 0.09375, 0.7031, 0.09375, 0.7109, 0.08594, 0.7109, 0.04688, 0.6406, 0.03906, 0.6406, 0.03906, 0.6562, 0.04688, 0.6562, 0.9375, 0.9219, 0.9375, 0.9219, 0.9297, 0.9297, 0.9375, 0.9375, 0.9375, 0.9375, 0.9297, 0.9297, 0.9297, 0.9375, 0.9375, 0.9375, 0.08594, 0.7109, 0.09375, 0.7109, 0.09375, 0.7188, 0.08594, 0.7188, 0.03906, 0.7422, 0.04688, 0.7422, 0.04688, 0.75, 0.03906, 0.75, 0.04688, 0.6562, 0.03906, 0.6562, 0.03906, 0.6641, 0.04688, 0.6641, 0.04688, 0.6641, 0.03906, 0.6641, 0.03906, 0.6719, 0.04688, 0.6719, 0.08594, 0.7188, 0.09375, 0.7188, 0.09375, 0.7266, 0.08594, 0.7266, 0.9375, 0.9375, 0.9297, 0.9375, 0.9297, 0.9453, 0.9375, 0.9453, 0.03906, 0.75, 0.04688, 0.75, 0.04688, 0.7578, 0.03906, 0.7578, 0.5234, 0.9766, 0.5234, 0.9766, 0.5156, 0.9766, 0.5156, 0.9766])
me_sphere.materials.append(mat_m_tree)
me_sphere.update()

# ---- objects
ob_light = bpy.data.objects.new('Light', light_light)
ob_camera = bpy.data.objects.new('Camera', cam_camera)
ob_sphere = bpy.data.objects.new('Sphere', me_sphere)

# ---- transforms, parenting, visibility, modifiers, constraints
ob_light.location = (4.076, 1.005, 5.904)
ob_light.rotation_euler = (0.6503, 0.05522, 1.866)
ob_light.lock_rotations_4d = False
ob_light.empty_display_type = 'ARROWS'
ob_light.color = (0.0, 0.0, 0.0, 0.0)
ob_light.lineart.crease_threshold = 0.0
ob_camera.location = (7.359, -6.926, 4.958)
ob_camera.rotation_euler = (1.109, 0.0, 0.8149)
ob_camera.lock_rotations_4d = False
ob_camera.empty_display_type = 'ARROWS'
ob_camera.color = (0.0, 0.0, 0.0, 0.0)
ob_camera.display_type = 'WIRE'
ob_camera.lineart.crease_threshold = 0.0
ob_sphere.location = (0.009419, -0.1462, 0.6352)
ob_sphere.rotation_euler = (0.2643, 1.144, 1.968)
ob_sphere.scale = (-1.985, -1.985, -1.985)

# ---- collection membership
col_collection.objects.link(ob_light)
col_collection.objects.link(ob_camera)
col_tree.objects.link(ob_sphere)

# ---- scene / render settings (as saved in the file)
scene.camera = ob_camera
scene.frame_start = 1; scene.frame_end = 250; scene.frame_set(18)
scene.render.engine = 'BLENDER_EEVEE_NEXT'
scene.cycles.sampling_pattern = 'TABULATED_SOBOL'
scene.cycles.use_light_tree = False
scene.view_settings.view_transform = 'Filmic'
bpy.context.view_layer.update()
